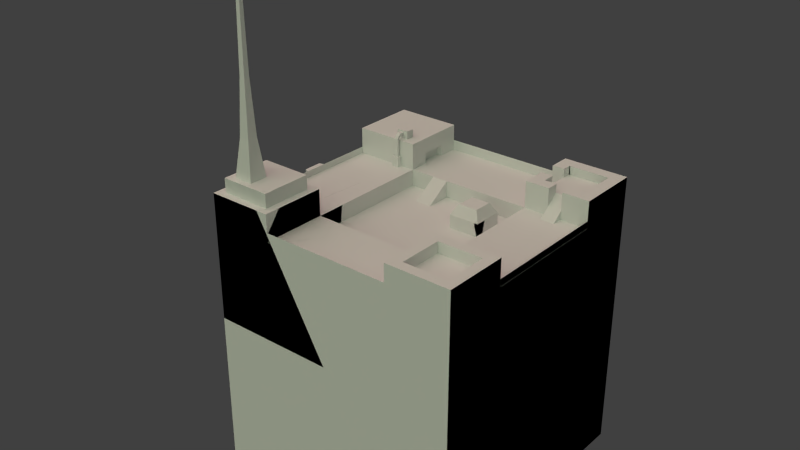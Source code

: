 # Source: building1.blend  (saved by Blender 2.75.0; exported with 4.5.12 LTS)
import bpy
from mathutils import Matrix  # noqa: F401  (used for matrix-valued properties, if any)

bpy.ops.wm.read_factory_settings(use_empty=True)
scene = bpy.context.scene
scene.name = 'Scene'

# ---- collections
col_collection_12 = bpy.data.collections.new('Collection 12'); scene.collection.children.link(col_collection_12)
col_collection_13 = bpy.data.collections.new('Collection 13'); scene.collection.children.link(col_collection_13)
col_collection_15 = bpy.data.collections.new('Collection 15'); scene.collection.children.link(col_collection_15)

# ---- materials (node trees are filled in below, after node groups)
mat_building = bpy.data.materials.new('Building')
mat_building.alpha_threshold = 0.0
mat_building.use_transparent_shadow = False
mat_building.roughness = 0.5

# ---- material node trees

# ---- world
world_world = bpy.data.worlds.new('World'); scene.world = world_world
world_world.color = (0.05088, 0.05088, 0.05088)
world_world.use_sun_shadow = False
world_world.sun_shadow_jitter_overblur = 0.0
world_world.cycles.sampling_method = 'MANUAL'
world_world.cycles.sample_map_resolution = 256

# ---- lights
light_sun_002 = bpy.data.lights.new('Sun.002', 'SUN')
light_sun_002.color = (1.0, 0.9251, 0.8224)
light_sun_002.transmission_factor = 0.0
light_sun_002.angle = 1.571
light_sun_002.energy = 1.0
light_sun_002.shadow_buffer_clip_start = 0.5
light_sun_002.shadow_soft_size = 1.0
light_sun_002.shadow_cascade_max_distance = 1000.0
light_sun_002.cycles.use_multiple_importance_sampling = False
light_sun_001 = bpy.data.lights.new('Sun.001', 'SUN')
light_sun_001.color = (1.0, 0.6038, 0.6038)
light_sun_001.transmission_factor = 0.0
light_sun_001.angle = 1.571
light_sun_001.energy = 1.0
light_sun_001.shadow_buffer_clip_start = 0.5
light_sun_001.shadow_soft_size = 1.0
light_sun_001.shadow_cascade_max_distance = 1000.0
light_sun_001.cycles.use_multiple_importance_sampling = False
light_sun = bpy.data.lights.new('Sun', 'SUN')
light_sun.color = (0.742, 1.0, 0.6522)
light_sun.transmission_factor = 0.0
light_sun.angle = 1.571
light_sun.energy = 1.0
light_sun.shadow_buffer_clip_start = 0.5
light_sun.shadow_soft_size = 1.0
light_sun.shadow_cascade_max_distance = 1000.0
light_sun.cycles.use_multiple_importance_sampling = False

# ---- meshes
me_cube = bpy.data.meshes.new('Cube')
me_cube.from_pydata([(-48.0, -48.0, 4.029), (-48.0, -48.0, 100.0), (-48.0, 48.0, 4.029), (-48.0, 48.0, 100.0), (48.0, -48.0, 4.029), (48.0, -48.0, 100.0), (48.0, 48.0, 4.029), (48.0, 48.0, 100.0), (-48.0, 0.0, 100.0), (0.0, 48.0, 100.0), (48.0, 0.0, 100.0), (0.0, -48.0, 100.0), (-48.0, 24.0, 100.0), (24.0, 48.0, 100.0), (48.0, -24.0, 100.0), (-24.0, -48.0, 100.0), (-48.0, -24.0, 100.0), (-24.0, 48.0, 100.0), (48.0, 24.0, 100.0), (24.0, -48.0, 100.0), (-24.0, 0.0, 100.0), (24.0, 0.0, 100.0), (0.0, -24.0, 100.0), (0.0, 24.0, 100.0), (24.0, 24.0, 100.0), (24.0, -24.0, 100.0), (-24.0, -24.0, 100.0), (-24.0, 24.0, 100.0), (-48.0, 24.0, 109.8), (-48.0, 48.0, 109.8), (24.0, 48.0, 109.8), (48.0, 48.0, 109.8), (48.0, -24.0, 109.8), (48.0, -48.0, 109.8), (-24.0, -48.0, 109.8), (-48.0, -48.0, 109.8), (-48.0, -24.0, 109.8), (-24.0, 48.0, 109.8), (48.0, 24.0, 109.8), (24.0, -48.0, 109.8), (24.0, 24.0, 109.8), (24.0, -24.0, 109.8), (-24.0, -24.0, 109.8), (-24.0, 24.0, 109.8), (24.0, 0.0, 93.82), (0.0, 0.0, 93.82), (0.0, 24.0, 93.82), (-24.0, 0.0, 93.82), (0.0, -24.0, 93.82), (24.0, 24.0, 93.82), (24.0, -24.0, 93.82), (-24.0, -24.0, 93.82), (-24.0, 24.0, 93.82), (-48.0, -48.0, 52.03), (-48.0, 48.0, 52.03), (-48.0, 15.47, 30.32), (-48.0, 15.47, 4.029), (-48.0, -22.21, 4.029), (-48.0, -22.21, 30.32), (-67.95, -22.21, 30.32), (-67.95, 15.47, 30.32), (-67.95, 15.47, 4.029), (-67.95, -22.21, 4.029), (-67.95, -22.21, 30.32), (-67.95, 15.47, 30.32), (-67.95, 15.47, 4.029), (-67.95, -22.21, 4.029), (-67.27, -14.25, 25.78), (-67.27, 7.51, 25.78), (-67.84, 7.474, 4.029), (-67.84, -14.22, 4.029), (-52.43, -14.25, 25.39), (-52.43, 7.51, 25.39), (-53.0, 7.474, 3.639), (-53.0, -14.22, 3.639), (-48.0, 19.73, 65.18), (-48.0, 8.899, 30.32), (-48.0, -23.11, 65.18), (-48.0, 8.899, 100.0), (-48.0, 8.899, 65.18), (-48.0, -2.593, 100.0), (-48.0, -2.593, 30.32), (-48.0, -2.593, 65.18), (-48.0, -14.65, 100.0), (-48.0, -14.65, 30.32), (-48.0, -14.65, 65.18), (-53.57, -0.2813, 30.32), (-53.57, 6.587, 30.32), (-53.57, 6.587, 65.18), (-53.57, 6.587, 100.0), (-53.57, -0.2813, 65.18), (-53.57, -0.2813, 100.0), (-54.4, -11.87, 30.32), (-54.4, -5.378, 30.32), (-54.4, -11.87, 65.18), (-54.4, -5.378, 65.18), (-54.4, -5.378, 100.0), (-54.4, -11.87, 100.0), (17.7, 6.296, 93.82), (6.296, 6.296, 93.82), (6.296, 17.7, 93.82), (17.7, 17.7, 93.82), (17.7, 6.296, 98.66), (6.296, 6.296, 98.66), (6.296, 17.7, 98.66), (17.7, 17.7, 98.66), (15.51, 8.49, 102.3), (8.49, 8.49, 102.3), (8.49, 15.51, 102.3), (15.51, 15.51, 102.3), (28.46, 43.54, 109.8), (43.54, 43.54, 109.8), (43.54, 28.46, 109.8), (28.46, 28.46, 109.8), (28.46, 43.54, 106.6), (43.54, 43.54, 106.6), (43.54, 28.46, 106.6), (28.46, 28.46, 106.6), (44.15, -27.85, 109.8), (44.15, -44.15, 109.8), (27.85, -44.15, 109.8), (27.85, -27.85, 109.8), (44.15, -27.85, 105.8), (44.15, -44.15, 105.8), (27.85, -44.15, 105.8), (27.85, -27.85, 105.8), (-26.76, -45.24, 109.8), (-45.24, -45.24, 109.8), (-45.24, -26.76, 109.8), (-26.76, -26.76, 109.8), (-26.76, -45.24, 114.9), (-45.24, -45.24, 114.9), (-45.24, -26.76, 114.9), (-26.76, -26.76, 114.9), (-35.58, -42.99, 114.9), (-42.48, -42.99, 114.9), (-42.48, -36.08, 114.9), (-35.58, -36.08, 114.9), (-37.15, -41.41, 128.8), (-40.91, -41.41, 128.8), (-40.91, -37.65, 128.8), (-37.15, -37.65, 128.8), (-38.01, -40.55, 149.3), (-40.05, -40.55, 149.3), (-40.05, -38.51, 149.3), (-38.01, -38.51, 149.3), (-38.4, -40.16, 180.0), (-39.66, -40.16, 180.0), (-39.66, -38.91, 180.0), (-38.4, -38.91, 180.0), (0.0, 48.0, 103.8), (24.0, 48.0, 103.8), (-24.0, 48.0, 103.8), (-48.0, 24.0, 102.4), (-48.0, -24.0, 102.4), (-48.0, 8.899, 102.4), (-48.0, -2.593, 102.4), (-48.0, -14.65, 102.4), (0.0, -48.0, 103.3), (-24.0, -48.0, 103.3), (24.0, -48.0, 103.3), (48.0, 0.0, 102.7), (48.0, -24.0, 102.7), (48.0, 24.0, 102.7), (0.0, 48.01, 100.0), (0.0, 48.01, 103.8), (24.0, 48.01, 103.8), (24.0, 48.01, 100.0), (-24.0, 48.01, 100.0), (-24.0, 48.01, 103.8), (48.01, 0.0, 100.0), (48.01, 0.0, 102.7), (48.01, -24.0, 102.7), (48.01, -24.0, 100.0), (48.01, 24.0, 100.0), (48.01, 24.0, 102.7), (0.0, -48.01, 100.0), (0.0, -48.01, 103.3), (-24.0, -48.01, 103.3), (-24.0, -48.01, 100.0), (24.0, -48.01, 100.0), (24.0, -48.01, 103.3), (-47.99, 24.0, 100.0), (-47.99, 24.0, 102.4), (-47.99, 8.899, 102.4), (-47.99, 8.899, 100.0), (-47.99, -2.593, 102.4), (-47.99, -2.593, 100.0), (-47.99, -14.65, 102.4), (-47.99, -14.65, 100.0), (-47.99, -24.0, 102.4), (-47.99, -24.0, 100.0), (-24.0, 40.67, 100.0), (-24.0, 31.33, 100.0), (-24.0, 40.67, 104.1), (-24.0, 31.33, 104.1), (-26.04, 40.67, 100.0), (-26.04, 31.33, 100.0), (-26.04, 40.67, 104.1), (-26.04, 31.33, 104.1), (-14.64, 24.0, 100.0), (-14.64, 24.0, 93.82), (-8.641, 24.0, 100.0), (-8.641, 24.0, 93.82), (-8.641, 24.0, 100.0), (-14.64, 24.0, 100.0), (-8.641, 24.0, 93.82), (-14.64, 24.0, 93.82), (-8.641, 14.46, 93.82), (-14.64, 14.46, 93.82), (-29.34, 24.0, 100.0), (-31.97, 24.0, 100.0), (-29.34, 24.0, 103.8), (-31.97, 24.0, 103.8), (-29.34, 22.24, 100.0), (-31.97, 22.24, 100.0), (-29.34, 22.24, 103.8), (-31.97, 22.24, 103.8), (-29.98, 23.57, 103.8), (-31.32, 23.57, 103.8), (-29.98, 22.67, 103.8), (-31.32, 22.67, 103.8), (-29.98, 23.57, 110.5), (-31.32, 23.57, 110.5), (-29.98, 22.67, 110.5), (-31.32, 22.67, 110.5), (-29.98, 23.92, 111.0), (-31.32, 23.92, 111.0), (-29.98, 23.21, 111.5), (-31.32, 23.21, 111.5), (-29.98, 24.65, 111.4), (-31.32, 24.65, 111.4), (-29.98, 24.39, 112.3), (-31.32, 24.39, 112.3), (-29.98, 26.12, 111.3), (-31.32, 26.12, 111.3), (-29.98, 26.18, 112.2), (-31.32, 26.18, 112.2), (-28.41, 26.12, 109.8), (-32.89, 26.12, 109.8), (-28.41, 26.18, 112.8), (-32.89, 26.18, 112.8), (-28.41, 29.37, 109.7), (-32.89, 29.37, 109.7), (-28.41, 29.43, 112.7), (-32.89, 29.43, 112.7), (24.0, 40.06, 109.8), (24.0, 33.07, 109.8), (28.46, 40.15, 109.8), (28.46, 33.1, 109.8), (24.0, 40.06, 100.0), (24.0, 33.07, 100.0), (28.46, 40.15, 106.6), (28.46, 33.1, 106.6), (23.98, 33.09, 103.0), (23.98, 40.08, 103.0), (24.0, -48.01, 101.8), (20.34, 40.03, 100.0), (20.34, 33.08, 100.0), (38.01, 24.0, 100.0), (32.89, 24.0, 100.0), (37.96, 28.46, 109.8), (32.95, 28.46, 109.8), (38.01, 24.0, 109.8), (32.89, 24.0, 109.8), (37.96, 28.46, 106.6), (32.95, 28.46, 106.6), (32.83, 20.04, 100.0), (38.05, 19.92, 100.0), (38.01, 23.99, 103.2), (32.89, 23.99, 103.1)], [], [(3, 54, 55, 75, 12), (3, 17, 9, 13, 7, 6, 2, 54), (7, 18, 10, 14, 5, 4, 6), (5, 19, 11, 15, 1, 53, 0, 4), (12, 27, 210, 211), (26, 20, 8, 16), (24, 23, 46, 49), (24, 251, 258, 257, 250, 13, 9, 23), (20, 26, 51, 47), (13, 250, 246, 30), (19, 25, 22, 11), (15, 26, 42, 34), (14, 10, 21, 25), (19, 5, 33, 39), (11, 22, 26, 15), (21, 24, 49, 44), (20, 27, 12, 8), (200, 27, 52, 201), (23, 9, 17, 27, 200, 202), (43, 37, 29, 28), (32, 41, 121, 118), (35, 34, 126, 127), (5, 14, 32, 33), (14, 25, 41, 32), (3, 12, 28, 29), (25, 19, 39, 41), (16, 1, 35, 36), (17, 37, 194, 192), (1, 15, 34, 35), (17, 3, 29, 37), (26, 16, 36, 42), (24, 260, 264, 40), (18, 7, 31, 38), (7, 13, 30, 31), (50, 44, 45, 48), (44, 49, 101, 98), (48, 45, 47, 51), (45, 46, 203, 201, 52, 47), (26, 22, 48, 51), (25, 21, 44, 50), (27, 20, 47, 52), (22, 25, 50, 48), (58, 57, 0, 53), (54, 2, 56, 55), (55, 56, 61, 60), (61, 62, 66, 65), (87, 86, 90, 88), (57, 58, 59, 62), (66, 63, 67, 70), (59, 60, 64, 63), (62, 59, 63, 66), (60, 61, 65, 64), (69, 70, 74, 73), (64, 65, 69, 68), (65, 66, 70, 69), (63, 64, 68, 67), (72, 73, 74, 71), (67, 68, 72, 71), (70, 67, 71, 74), (68, 69, 73, 72), (53, 1, 16, 77, 58), (85, 77, 16, 83), (75, 79, 78, 12), (55, 76, 79, 75), (84, 58, 77, 85), (81, 82, 90, 86), (78, 79, 88, 89), (83, 80, 96, 97), (85, 83, 97, 94), (88, 90, 91, 89), (79, 76, 87, 88), (82, 80, 91, 90), (80, 78, 89, 91), (93, 92, 94, 95), (95, 94, 97, 96), (82, 81, 93, 95), (59, 58, 55, 60), (84, 85, 94, 92), (80, 82, 95, 96), (98, 101, 105, 102), (46, 45, 99, 100), (49, 46, 100, 101), (45, 44, 98, 99), (105, 104, 108, 109), (100, 99, 103, 104), (101, 100, 104, 105), (99, 98, 102, 103), (106, 109, 108, 107), (103, 102, 106, 107), (102, 105, 109, 106), (104, 103, 107, 108), (265, 261, 112, 116), (31, 30, 110, 111), (38, 31, 111, 112), (111, 110, 114, 115), (249, 113, 117, 253), (112, 111, 115, 116), (118, 121, 125, 122), (33, 32, 118, 119), (41, 39, 120, 121), (39, 33, 119, 120), (123, 122, 125, 124), (119, 118, 122, 123), (121, 120, 124, 125), (120, 119, 123, 124), (129, 128, 132, 133), (42, 36, 128, 129), (36, 35, 127, 128), (34, 42, 129, 126), (133, 132, 136, 137), (127, 126, 130, 131), (126, 129, 133, 130), (128, 127, 131, 132), (134, 137, 141, 138), (131, 130, 134, 135), (130, 133, 137, 134), (132, 131, 135, 136), (141, 140, 144, 145), (136, 135, 139, 140), (137, 136, 140, 141), (135, 134, 138, 139), (143, 142, 146, 147), (139, 138, 142, 143), (138, 141, 145, 142), (140, 139, 143, 144), (146, 149, 148, 147), (142, 145, 149, 146), (144, 143, 147, 148), (145, 144, 148, 149), (9, 13, 151, 150), (17, 9, 150, 152), (12, 78, 155, 153), (78, 80, 156, 155), (80, 83, 157, 156), (83, 16, 154, 157), (11, 15, 159, 158), (19, 11, 158, 160), (10, 14, 162, 161), (18, 10, 161, 163), (164, 165, 166, 167), (168, 169, 165, 164), (151, 13, 167, 166), (9, 17, 168, 164), (150, 151, 166, 165), (17, 152, 169, 168), (152, 150, 165, 169), (13, 9, 164, 167), (170, 171, 172, 173), (174, 175, 171, 170), (18, 163, 175, 174), (14, 10, 170, 173), (163, 161, 171, 175), (10, 18, 174, 170), (162, 14, 173, 172), (161, 162, 172, 171), (176, 177, 178, 179), (180, 256, 181, 177, 176), (159, 15, 179, 178), (158, 159, 178, 177), (15, 11, 176, 179), (19, 160, 181, 256, 180), (11, 19, 180, 176), (160, 158, 177, 181), (182, 183, 184, 185), (185, 184, 186, 187), (187, 186, 188, 189), (189, 188, 190, 191), (16, 83, 189, 191), (155, 156, 186, 184), (156, 157, 188, 186), (80, 78, 185, 187), (157, 154, 190, 188), (12, 153, 183, 182), (153, 155, 184, 183), (154, 16, 191, 190), (83, 80, 187, 189), (78, 12, 182, 185), (192, 194, 198, 196), (27, 17, 192, 193), (37, 43, 195, 194), (43, 27, 193, 195), (197, 196, 198, 199), (194, 195, 199, 198), (195, 193, 197, 199), (193, 192, 196, 197), (203, 202, 204, 206), (23, 202, 203, 46), (201, 203, 206, 207), (200, 201, 207, 205), (202, 200, 205, 204), (209, 208, 204, 205), (206, 204, 208), (205, 207, 209), (212, 213, 219, 218), (43, 28, 213, 212), (28, 12, 211, 213), (27, 43, 212, 210), (215, 214, 216, 217), (210, 212, 216, 214), (211, 210, 214, 215), (213, 211, 215, 217), (220, 218, 222, 224), (213, 217, 221, 219), (216, 212, 218, 220), (217, 216, 220, 221), (223, 225, 229, 227), (221, 220, 224, 225), (219, 221, 225, 223), (218, 219, 223, 222), (227, 229, 233, 231), (222, 223, 227, 226), (224, 222, 226, 228), (225, 224, 228, 229), (232, 230, 234, 236), (226, 227, 231, 230), (228, 226, 230, 232), (229, 228, 232, 233), (235, 237, 241, 239), (233, 232, 236, 237), (231, 233, 237, 235), (230, 231, 235, 234), (238, 239, 243, 242), (234, 235, 239, 238), (236, 234, 238, 240), (237, 236, 240, 241), (242, 243, 245, 244), (240, 238, 242, 244), (241, 240, 244, 245), (239, 241, 245, 243), (110, 248, 252, 114), (116, 115, 114, 252, 253, 117, 266, 265), (251, 24, 40, 247), (30, 246, 248, 110), (247, 40, 113, 249), (258, 254, 255, 257), (254, 253, 252, 255), (252, 248, 246, 255), (253, 254, 247, 249), (258, 251, 254), (257, 255, 250), (261, 263, 38, 112), (40, 264, 262, 113), (113, 262, 266, 117), (263, 259, 18, 38), (267, 268, 269, 270), (10, 18, 259, 268, 267, 260, 24, 21), (270, 269, 265, 266), (266, 262, 264, 270), (263, 261, 265, 269), (267, 270, 260), (268, 259, 269), (60, 68, 72, 55), (62, 70, 74, 57), (69, 61, 56, 73), (57, 74, 73, 56), (6, 4, 0, 2)])
_uv = me_cube.uv_layers.new(name='UVMap')
_uv.uv.foreach_set('vector', [2.745e-08, 0.3506, 2.745e-08, 0.1753, 0.117, 0.09602, 0.1017, 0.2233, 0.08635, 0.3506, 0.6904, 0.7371, 0.6041, 0.7372, 0.5179, 0.7373, 0.4317, 0.7374, 0.3454, 0.7374, 0.3454, 0.3869, 0.6904, 0.3866, 0.6904, 0.5618, 0.3454, 0.7368, 0.2591, 0.7368, 0.1727, 0.7368, 0.08635, 0.7368, 1.373e-08, 0.7368, 0.0, 0.3863, 0.3454, 0.3863, 0.3454, 0.03573, 0.4317, 0.03583, 0.518, 0.03593, 0.6043, 0.03602, 0.6906, 0.03612, 0.6906, 0.2113, 0.6906, 0.3866, 0.3454, 0.3862, 0.3454, 0.388, 0.3454, 0.3863, 0.3454, 0.3867, 0.3454, 0.3869, 0.7769, 0.1753, 0.7769, 0.2629, 0.6906, 0.2629, 0.6906, 0.1753, 0.9062, 0.3821, 0.9062, 0.2945, 0.9286, 0.2945, 0.9286, 0.3821, 0.7767, 0.5619, 0.7441, 0.5619, 0.7441, 0.5485, 0.7191, 0.5485, 0.719, 0.5619, 0.6904, 0.5619, 0.6904, 0.4742, 0.7767, 0.4742, 0.968, 0.08765, 0.968, 4.876e-08, 0.9903, 0.0, 0.9903, 0.08765, 0.8487, 0.3506, 0.8773, 0.3506, 0.8773, 0.3863, 0.8487, 0.3863, 0.7769, 0.1753, 0.6906, 0.1753, 0.6906, 0.08765, 0.7769, 0.08765, 0.5778, 0.8526, 0.5778, 0.9403, 0.5426, 0.9403, 0.5426, 0.8526, 0.9494, 0.6495, 0.8631, 0.6495, 0.8631, 0.5619, 0.9494, 0.5619, 0.4317, 0.03583, 0.3454, 0.03573, 0.3454, 0.0, 0.4317, 9.844e-05, 0.7769, 0.08765, 0.6906, 0.08765, 0.6906, 3.135e-07, 0.7769, 0.0, 0.8487, 0.2629, 0.8487, 0.1753, 0.871, 0.1753, 0.871, 0.2629, 0.7769, 0.2629, 0.7769, 0.3506, 0.6906, 0.3506, 0.6906, 0.2629, 0.4192, 0.9034, 0.4192, 0.8693, 0.4416, 0.8692, 0.4416, 0.9034, 0.7767, 0.4742, 0.6904, 0.4742, 0.6904, 0.3866, 0.7767, 0.3866, 0.7767, 0.4207, 0.7767, 0.4427, 0.1727, 0.7726, 0.259, 0.7726, 0.259, 0.8602, 0.1727, 0.8602, 0.1727, 0.7726, 0.1727, 0.8602, 0.1588, 0.8462, 0.1588, 0.7867, 0.08635, 0.7726, 0.08635, 0.8602, 0.07643, 0.8502, 0.07644, 0.7826, 1.373e-08, 0.7368, 0.08635, 0.7368, 0.08635, 0.7726, 2.745e-08, 0.7726, 0.03521, 0.8603, 0.03521, 0.9478, 2.745e-08, 0.9478, 0.0, 0.8602, 2.745e-08, 0.3506, 0.08635, 0.3506, 0.08635, 0.3863, 4.118e-08, 0.3863, 0.9062, 0.2629, 0.9062, 0.3506, 0.871, 0.3506, 0.871, 0.2629, 0.2591, 0.3506, 0.3454, 0.3506, 0.3454, 0.3863, 0.2591, 0.3863, 0.6209, 0.8407, 0.6561, 0.8407, 0.6355, 0.8675, 0.6209, 0.8675, 0.6906, 0.03612, 0.6043, 0.03602, 0.6043, 0.0002953, 0.6906, 0.0003937, 0.6041, 0.7372, 0.6904, 0.7371, 0.6904, 0.7728, 0.6041, 0.7729, 0.07041, 0.8603, 0.07041, 0.9478, 0.03521, 0.9478, 0.03521, 0.8602, 0.7551, 0.3864, 0.7232, 0.3863, 0.7232, 0.3506, 0.7551, 0.3506, 0.2591, 0.7368, 0.3454, 0.7368, 0.3454, 0.7726, 0.2591, 0.7726, 0.3454, 0.7374, 0.4317, 0.7374, 0.4317, 0.7731, 0.3454, 0.7732, 0.8631, 0.8248, 0.7767, 0.8248, 0.7767, 0.7372, 0.8631, 0.7372, 0.7767, 0.8248, 0.6904, 0.8248, 0.7131, 0.8018, 0.7541, 0.8018, 0.8631, 0.7372, 0.7767, 0.7372, 0.7767, 0.6495, 0.8631, 0.6495, 0.7767, 0.7372, 0.6904, 0.7372, 0.6904, 0.7056, 0.6904, 0.6837, 0.6904, 0.6495, 0.7767, 0.6495, 0.968, 0.3504, 0.968, 0.2628, 0.9903, 0.2629, 0.9903, 0.3504, 0.8487, 0.3506, 0.8487, 0.2629, 0.871, 0.2629, 0.871, 0.3506, 0.968, 0.1753, 0.968, 0.08765, 0.9903, 0.08765, 0.9903, 0.1753, 0.968, 0.2628, 0.968, 0.1753, 0.9903, 0.1753, 0.9903, 0.2629, 0.2526, 0.09602, 0.2526, 3.152e-07, 0.3454, 4.267e-07, 0.3454, 0.1753, 2.745e-08, 0.1753, 0.0, 0.0, 0.117, 1.445e-07, 0.117, 0.09602, 0.4709, 0.8693, 0.4709, 0.7732, 0.5426, 0.7732, 0.5426, 0.8692, 0.0, 0.0, 0.0, 0.0, 0.0, 0.0, 0.0, 0.0, 0.8631, 0.6495, 0.8878, 0.6495, 0.8878, 0.7768, 0.8631, 0.7768, 0.3992, 0.8692, 0.3992, 0.7732, 0.4709, 0.7733, 0.4709, 0.8692, 0.8715, 0.1376, 0.7769, 0.1376, 0.7932, 0.1085, 0.8715, 0.1084, 0.0, 0.0, 0.0, 0.0, 0.0, 0.0, 0.0, 0.0, 0.0, 0.0, 0.0, 0.0, 0.0, 0.0, 0.0, 0.0, 0.0, 0.0, 0.0, 0.0, 0.0, 0.0, 0.0, 0.0, 0.3988, 0.8024, 0.3988, 0.8816, 0.3454, 0.8816, 0.3454, 0.8024, 0.7769, 1.254e-07, 0.8715, 0.0, 0.8715, 0.02919, 0.7932, 0.02907, 0.3992, 0.7732, 0.3992, 0.9108, 0.3988, 0.8816, 0.3988, 0.8024, 0.7769, 0.1376, 0.7769, 1.254e-07, 0.7932, 0.02907, 0.7932, 0.1085, 0.6209, 0.8526, 0.5426, 0.8525, 0.5426, 0.7733, 0.6209, 0.7732, 0.6904, 0.9043, 0.6904, 0.8248, 0.7438, 0.8249, 0.7438, 0.9043, 0.8505, 0.8248, 0.8505, 0.9043, 0.7972, 0.9043, 0.7972, 0.8249, 0.7438, 0.9042, 0.7438, 0.8248, 0.7972, 0.8249, 0.7972, 0.9043, 0.3454, 0.1753, 0.3454, 0.3506, 0.2591, 0.3506, 0.2558, 0.2233, 0.2526, 0.09602, 0.2254, 0.2233, 0.2558, 0.2233, 0.2591, 0.3506, 0.2254, 0.3506, 0.1017, 0.2233, 0.1407, 0.2233, 0.1407, 0.3506, 0.08635, 0.3506, 0.117, 0.09602, 0.1407, 0.09602, 0.1407, 0.2233, 0.1017, 0.2233, 0.2254, 0.09602, 0.2526, 0.09602, 0.2558, 0.2233, 0.2254, 0.2233, 0.9812, 0.6495, 0.9812, 0.7767, 0.9609, 0.777, 0.9609, 0.6497, 0.9699, 0.3867, 0.9699, 0.514, 0.9494, 0.5138, 0.9494, 0.3866, 0.2821, 0.8602, 0.2821, 0.9043, 0.259, 0.8941, 0.259, 0.8704, 0.9112, 0.7767, 0.9112, 0.904, 0.8878, 0.9042, 0.8878, 0.777, 0.8631, 0.7768, 0.8878, 0.7768, 0.8878, 0.9041, 0.8631, 0.9041, 0.9699, 0.514, 0.9699, 0.6412, 0.9494, 0.6411, 0.9494, 0.5138, 0.9812, 0.7767, 0.9812, 0.904, 0.9609, 0.9042, 0.9609, 0.777, 0.4192, 0.8692, 0.4192, 0.9112, 0.3992, 0.9028, 0.3992, 0.8777, 0.895, 0.0, 0.9183, 4.179e-08, 0.9183, 0.1273, 0.895, 0.1273, 0.895, 0.1273, 0.9183, 0.1273, 0.9183, 0.2546, 0.895, 0.2546, 0.895, 0.1274, 0.895, 0.2547, 0.8715, 0.2545, 0.8715, 0.1273, 0.8487, 0.3129, 0.7769, 0.3129, 0.7769, 0.1753, 0.8487, 0.1753, 0.9112, 0.6495, 0.9112, 0.7767, 0.8878, 0.777, 0.8878, 0.6498, 0.895, 0.0001816, 0.895, 0.1274, 0.8715, 0.1273, 0.8715, 0.0, 0.1012, 0.8602, 0.1012, 0.9019, 0.08382, 0.9019, 0.08382, 0.8602, 0.6904, 0.7372, 0.7767, 0.7372, 0.7541, 0.7602, 0.7131, 0.7602, 0.6904, 0.8248, 0.6904, 0.7372, 0.7131, 0.7602, 0.7131, 0.8018, 0.7767, 0.7372, 0.7767, 0.8248, 0.7541, 0.8018, 0.7541, 0.7602, 0.1186, 0.9019, 0.1186, 0.8603, 0.132, 0.8679, 0.132, 0.8935, 0.1628, 0.8602, 0.1628, 0.9019, 0.1454, 0.9019, 0.1454, 0.8602, 0.1012, 0.9018, 0.1012, 0.8602, 0.1186, 0.8603, 0.1186, 0.9019, 0.687, 0.8407, 0.687, 0.8823, 0.6696, 0.8823, 0.6696, 0.8407, 0.4416, 0.8692, 0.4668, 0.8692, 0.4668, 0.8949, 0.4416, 0.8949, 0.6696, 0.8407, 0.6696, 0.8823, 0.6561, 0.8741, 0.6561, 0.8484, 0.08382, 0.8602, 0.08382, 0.9019, 0.07041, 0.8939, 0.07041, 0.8682, 0.1454, 0.8602, 0.1454, 0.9019, 0.132, 0.8939, 0.132, 0.8682, 0.5088, 0.9147, 0.4971, 0.9146, 0.4971, 0.8943, 0.5088, 0.8943, 0.259, 0.8602, 0.259, 0.7726, 0.2751, 0.7889, 0.2751, 0.844, 0.3454, 0.8602, 0.259, 0.8602, 0.2751, 0.844, 0.3294, 0.844, 0.4825, 0.8693, 0.4825, 0.9243, 0.4709, 0.9243, 0.4709, 0.8693, 0.8355, 0.3849, 0.8355, 0.368, 0.8471, 0.368, 0.8471, 0.3849, 0.8355, 0.368, 0.8355, 0.3129, 0.8471, 0.3129, 0.8471, 0.368, 0.2967, 0.9197, 0.2967, 0.8603, 0.3112, 0.8602, 0.3112, 0.9197, 0.08635, 0.7726, 0.1727, 0.7726, 0.1588, 0.7867, 0.1002, 0.7867, 0.1727, 0.8602, 0.08635, 0.8602, 0.1002, 0.8462, 0.1588, 0.8462, 0.08635, 0.8602, 0.08635, 0.7726, 0.1002, 0.7867, 0.1002, 0.8462, 0.7769, 0.3129, 0.8355, 0.3129, 0.8355, 0.3724, 0.7769, 0.3724, 0.1707, 0.9197, 0.1707, 0.8602, 0.1853, 0.8602, 0.1853, 0.9197, 0.2821, 0.9197, 0.2821, 0.8602, 0.2967, 0.8602, 0.2967, 0.9197, 0.3258, 0.8603, 0.3258, 0.9197, 0.3112, 0.9197, 0.3112, 0.8602, 0.2038, 0.8603, 0.2038, 0.9277, 0.1853, 0.9277, 0.1853, 0.8602, 0.0, 0.8602, 2.882e-07, 0.7726, 0.009913, 0.7826, 0.009913, 0.8502, 2.882e-07, 0.7726, 0.08635, 0.7726, 0.07644, 0.7826, 0.009913, 0.7826, 0.08635, 0.8602, 0.0, 0.8602, 0.009913, 0.8502, 0.07643, 0.8502, 0.6209, 0.8407, 0.6209, 0.7732, 0.6544, 0.7833, 0.6544, 0.8085, 0.2038, 0.9277, 0.2038, 0.8603, 0.2222, 0.8602, 0.2222, 0.9277, 0.2406, 0.8602, 0.2406, 0.9278, 0.2222, 0.9278, 0.2222, 0.8602, 0.2406, 0.9278, 0.2406, 0.8602, 0.259, 0.8602, 0.259, 0.9278, 0.9361, 0.8874, 0.9112, 0.8874, 0.9169, 0.8366, 0.9304, 0.8366, 0.6874, 0.7732, 0.6874, 0.8407, 0.6793, 0.8085, 0.6793, 0.7833, 0.6874, 0.8407, 0.6209, 0.8407, 0.6544, 0.8085, 0.6793, 0.8085, 0.6209, 0.7732, 0.6874, 0.7732, 0.6793, 0.7833, 0.6544, 0.7833, 0.9491, 0.05077, 0.9626, 0.05077, 0.9596, 0.1257, 0.9522, 0.1257, 0.9432, 0.2379, 0.9183, 0.2379, 0.924, 0.1871, 0.9375, 0.1871, 0.9432, 0.0, 0.968, 2.786e-08, 0.9626, 0.05077, 0.9491, 0.05077, 0.9609, 0.8875, 0.9361, 0.8875, 0.9419, 0.8366, 0.9554, 0.8366, 0.9523, 0.7618, 0.945, 0.7618, 0.9463, 0.6495, 0.9508, 0.6495, 0.9554, 0.8366, 0.9419, 0.8366, 0.945, 0.7618, 0.9523, 0.7618, 0.9304, 0.8366, 0.9169, 0.8366, 0.92, 0.7618, 0.9273, 0.7618, 0.9375, 0.1871, 0.924, 0.1871, 0.9271, 0.1123, 0.9344, 0.1123, 0.8666, 0.1457, 0.8712, 0.1457, 0.8712, 0.1502, 0.8666, 0.1502, 0.9273, 0.7618, 0.92, 0.7618, 0.9214, 0.6495, 0.9259, 0.6495, 0.9344, 0.1123, 0.9271, 0.1123, 0.9285, 5.573e-08, 0.933, 0.0, 0.9522, 0.1257, 0.9596, 0.1257, 0.9581, 0.2379, 0.9536, 0.2379, 0.9699, 0.4742, 0.9699, 0.3866, 0.9834, 0.3866, 0.9834, 0.4742, 0.9699, 0.5618, 0.9699, 0.4742, 0.9834, 0.4742, 0.9834, 0.5617, 0.08635, 0.3506, 0.1407, 0.3506, 0.1407, 0.3593, 0.08635, 0.3593, 0.1407, 0.3506, 0.182, 0.3506, 0.182, 0.3593, 0.1407, 0.3593, 0.182, 0.3506, 0.2254, 0.3506, 0.2254, 0.3593, 0.182, 0.3593, 0.2254, 0.3506, 0.2591, 0.3506, 0.2591, 0.3593, 0.2254, 0.3593, 0.9812, 0.9122, 0.9812, 0.8246, 0.9932, 0.8246, 0.9932, 0.9122, 0.9812, 0.9997, 0.9812, 0.9122, 0.9932, 0.9122, 0.9932, 0.9997, 0.993, 0.4742, 0.993, 0.5619, 0.9834, 0.5619, 0.9834, 0.4742, 0.993, 0.3866, 0.993, 0.4742, 0.9834, 0.4742, 0.9834, 0.3866, 0.9948, 0.7371, 0.9812, 0.7371, 0.9812, 0.6495, 0.9948, 0.6495, 0.9948, 0.8246, 0.9812, 0.8246, 0.9812, 0.7371, 0.9948, 0.7371, 0.6874, 0.7732, 0.6874, 0.7869, 0.6874, 0.7869, 0.6874, 0.7732, 0.6901, 0.8608, 0.6901, 0.7732, 0.6901, 0.7732, 0.6901, 0.8608, 0.6904, 0.8608, 0.6904, 0.9485, 0.6904, 0.9485, 0.6904, 0.8608, 0.6874, 0.7869, 0.6874, 0.7732, 0.6875, 0.7732, 0.6875, 0.7869, 0.6904, 0.7732, 0.6904, 0.8608, 0.6904, 0.8608, 0.6904, 0.7732, 0.6901, 0.9485, 0.6901, 0.8608, 0.6901, 0.8608, 0.6901, 0.9485, 1.0, 0.08765, 0.9903, 0.08765, 0.9903, 2.786e-08, 1.0, 0.0, 1.0, 0.1753, 0.9903, 0.1753, 0.9903, 0.08765, 1.0, 0.08765, 0.6876, 0.7732, 0.6876, 0.783, 0.6875, 0.783, 0.6875, 0.7732, 0.6902, 0.9484, 0.6902, 0.8608, 0.6903, 0.8608, 0.6903, 0.9484, 0.6903, 0.9485, 0.6903, 0.8608, 0.6903, 0.8608, 0.6903, 0.9485, 0.6902, 0.8608, 0.6902, 0.7732, 0.6903, 0.7732, 0.6903, 0.8608, 0.6876, 0.7732, 0.6876, 0.783, 0.6876, 0.783, 0.6876, 0.7732, 0.6903, 0.8608, 0.6903, 0.7732, 0.6903, 0.7732, 0.6903, 0.8608, 0.8625, 0.9124, 0.8505, 0.9124, 0.8505, 0.8248, 0.8625, 0.8248, 0.8625, 1.0, 0.8561, 1.0, 0.8505, 1.0, 0.8505, 0.9124, 0.8625, 0.9124, 0.6875, 0.7732, 0.6875, 0.7853, 0.6875, 0.7853, 0.6875, 0.7732, 0.6902, 0.8608, 0.6902, 0.9485, 0.6901, 0.9485, 0.6901, 0.8608, 0.6903, 0.9485, 0.6903, 0.8608, 0.6904, 0.8608, 0.6904, 0.9485, 0.6875, 0.7853, 0.6875, 0.7732, 0.6875, 0.7732, 0.6875, 0.7788, 0.6875, 0.7853, 0.6903, 0.8608, 0.6903, 0.7732, 0.6904, 0.7732, 0.6904, 0.8608, 0.6902, 0.7732, 0.6902, 0.8608, 0.6901, 0.8608, 0.6901, 0.7732, 0.9903, 0.1753, 0.999, 0.1753, 0.999, 0.2304, 0.9903, 0.2304, 0.9903, 0.2304, 0.999, 0.2304, 0.999, 0.2724, 0.9903, 0.2724, 0.9903, 0.2724, 0.999, 0.2724, 0.999, 0.3165, 0.9903, 0.3165, 0.9903, 0.3165, 0.999, 0.3165, 0.999, 0.3506, 0.9903, 0.3506, 0.6902, 0.9484, 0.6902, 0.9143, 0.6902, 0.9143, 0.6902, 0.9484, 0.6903, 0.8283, 0.6903, 0.8703, 0.6903, 0.8703, 0.6903, 0.8283, 0.6903, 0.8703, 0.6903, 0.9143, 0.6903, 0.9143, 0.6903, 0.8703, 0.6902, 0.8703, 0.6902, 0.8283, 0.6902, 0.8283, 0.6902, 0.8703, 0.6903, 0.9143, 0.6903, 0.9485, 0.6903, 0.9485, 0.6903, 0.9143, 0.6876, 0.7819, 0.6876, 0.7732, 0.6877, 0.7732, 0.6877, 0.7819, 0.6903, 0.7732, 0.6903, 0.8283, 0.6903, 0.8283, 0.6903, 0.7732, 0.6876, 0.7732, 0.6876, 0.7819, 0.6876, 0.7819, 0.6876, 0.7732, 0.6902, 0.9143, 0.6902, 0.8703, 0.6902, 0.8703, 0.6902, 0.9143, 0.6902, 0.8283, 0.6902, 0.7732, 0.6902, 0.7732, 0.6902, 0.8283, 0.1628, 0.9092, 0.1628, 0.8943, 0.1701, 0.8943, 0.1701, 0.9092, 0.6209, 0.9283, 0.6209, 0.8407, 0.6209, 0.8675, 0.6209, 0.9016, 0.6561, 0.8407, 0.6561, 0.9283, 0.6355, 0.9016, 0.6355, 0.8675, 0.6561, 0.9283, 0.6209, 0.9283, 0.6209, 0.9016, 0.6355, 0.9016, 0.4971, 0.8693, 0.4971, 0.9033, 0.4825, 0.9033, 0.4825, 0.8693, 0.1701, 0.8602, 0.1701, 0.8943, 0.1628, 0.8943, 0.1628, 0.8602, 0.3371, 0.9166, 0.3371, 0.9018, 0.3444, 0.9018, 0.3444, 0.9166, 0.6203, 0.8526, 0.6203, 0.8867, 0.613, 0.8867, 0.613, 0.8526, 0.0, 0.0, 0.0, 0.0, 0.0, 0.0, 0.0, 0.0, 0.9062, 0.2945, 0.9062, 0.263, 0.9286, 0.2629, 0.9286, 0.2945, 0.0, 0.0, 0.0, 0.0, 0.0, 0.0, 0.0, 0.0, 0.0, 0.0, 0.0, 0.0, 0.0, 0.0, 0.0, 0.0, 0.0, 0.0, 0.0, 0.0, 0.0, 0.0, 0.0, 0.0, 0.7767, 0.3856, 0.7551, 0.3856, 0.7551, 0.3506, 0.7767, 0.3506, 0.3258, 0.8726, 0.3446, 0.8602, 0.3446, 0.9018, 0.8443, 0.1376, 0.8666, 0.1376, 0.8666, 0.1724, 0.8773, 0.3847, 0.8773, 0.3751, 0.8788, 0.3774, 0.8788, 0.3823, 0.5778, 0.9403, 0.5778, 0.8527, 0.5995, 0.9112, 0.5995, 0.9207, 0.5778, 0.8527, 0.613, 0.8526, 0.613, 0.9112, 0.5995, 0.9112, 0.613, 0.9402, 0.5778, 0.9403, 0.5995, 0.9207, 0.613, 0.9207, 0.8143, 0.3861, 0.8049, 0.3861, 0.8049, 0.3724, 0.8143, 0.3724, 0.07675, 0.9019, 0.07675, 0.9156, 0.07041, 0.9156, 0.07041, 0.9019, 0.8836, 0.3847, 0.8836, 0.3751, 0.8899, 0.3751, 0.8899, 0.3847, 0.1231, 0.9156, 0.1231, 0.9019, 0.1295, 0.9019, 0.1295, 0.9156, 0.6798, 0.8823, 0.6829, 0.8834, 0.6752, 0.9065, 0.6721, 0.9054, 0.8773, 0.3751, 0.8836, 0.3751, 0.882, 0.3774, 0.8788, 0.3774, 0.8836, 0.3847, 0.8773, 0.3847, 0.8788, 0.3823, 0.882, 0.3823, 0.8836, 0.3751, 0.8836, 0.3847, 0.882, 0.3823, 0.882, 0.3774, 0.5323, 0.8783, 0.5292, 0.8793, 0.5298, 0.875, 0.5329, 0.8761, 0.6878, 0.9107, 0.683, 0.9107, 0.6829, 0.8863, 0.6877, 0.8863, 0.54, 0.9014, 0.537, 0.9024, 0.5292, 0.8793, 0.5323, 0.8783, 0.6179, 0.913, 0.6131, 0.913, 0.613, 0.8886, 0.6178, 0.8886, 0.5329, 0.8761, 0.5298, 0.875, 0.533, 0.871, 0.5349, 0.8737, 0.6178, 0.8886, 0.613, 0.8886, 0.6131, 0.8868, 0.6179, 0.8867, 0.6721, 0.9054, 0.6752, 0.9065, 0.6758, 0.9087, 0.6727, 0.9098, 0.6877, 0.8863, 0.6829, 0.8863, 0.683, 0.8824, 0.6878, 0.8823, 0.6759, 0.9138, 0.6778, 0.9111, 0.6829, 0.9124, 0.6821, 0.9155, 0.8715, 0.1457, 0.8667, 0.1457, 0.8666, 0.1429, 0.8715, 0.1429, 0.6727, 0.9098, 0.6758, 0.9087, 0.6778, 0.9111, 0.6759, 0.9138, 0.7992, 0.3732, 0.804, 0.3732, 0.804, 0.3775, 0.7992, 0.3775, 0.8986, 0.3563, 0.8954, 0.3563, 0.8933, 0.3506, 0.9041, 0.3506, 0.7992, 0.3775, 0.804, 0.3775, 0.804, 0.3841, 0.7992, 0.3841, 0.5349, 0.8737, 0.533, 0.871, 0.5392, 0.8693, 0.54, 0.8724, 0.8715, 0.1429, 0.8666, 0.1429, 0.8667, 0.1376, 0.8715, 0.1376, 0.4533, 0.8949, 0.4533, 0.9112, 0.4416, 0.9112, 0.4416, 0.8949, 0.8986, 0.3612, 0.8986, 0.3563, 0.9041, 0.3506, 0.9041, 0.3669, 0.8954, 0.3612, 0.8986, 0.3612, 0.9041, 0.3669, 0.8933, 0.367, 0.8954, 0.3563, 0.8954, 0.3612, 0.8933, 0.367, 0.8933, 0.3506, 0.9041, 0.367, 0.9041, 0.3833, 0.8933, 0.3833, 0.8933, 0.367, 0.1231, 0.9137, 0.1123, 0.9137, 0.1123, 0.9019, 0.1231, 0.9019, 0.5249, 0.8943, 0.5249, 0.9107, 0.5132, 0.9107, 0.5132, 0.8943, 0.7992, 0.3851, 0.7883, 0.3851, 0.7883, 0.3732, 0.7992, 0.3732, 0.7767, 0.3856, 0.7767, 0.3732, 0.7883, 0.3732, 0.7883, 0.3856, 0.7605, 0.6332, 0.7063, 0.6332, 0.7063, 0.5781, 0.7185, 0.5781, 0.7438, 0.5781, 0.7605, 0.5781, 0.7605, 0.5946, 0.7605, 0.6129, 0.6906, 0.3506, 0.7232, 0.3506, 0.7232, 0.3863, 0.6906, 0.3863, 0.259, 0.7726, 0.2876, 0.7726, 0.2873, 0.7889, 0.2751, 0.7889, 0.8443, 0.1377, 0.8443, 0.1708, 0.8283, 0.1546, 0.8283, 0.1376, 0.7441, 0.5485, 0.744, 0.5618, 0.7188, 0.5618, 0.7191, 0.5485, 0.744, 0.5618, 0.7438, 0.5781, 0.7185, 0.5781, 0.7188, 0.5618, 0.5132, 0.881, 0.5132, 0.8693, 0.5292, 0.8693, 0.5292, 0.8943, 0.4971, 0.8825, 0.5132, 0.8693, 0.5132, 0.8942, 0.4972, 0.8943, 0.8355, 0.3724, 0.8355, 0.3858, 0.8249, 0.3857, 0.8144, 0.3724, 0.8249, 0.3858, 0.8143, 0.3858, 0.3294, 0.8236, 0.3454, 0.8237, 0.3454, 0.8602, 0.3294, 0.844, 0.8443, 0.1708, 0.8123, 0.1708, 0.8121, 0.1546, 0.8283, 0.1546, 0.4649, 0.8949, 0.4649, 0.9113, 0.4533, 0.9113, 0.4533, 0.8949, 0.7769, 0.1376, 0.8121, 0.1376, 0.8121, 0.1741, 0.7769, 0.1741, 0.791, 0.5941, 0.7914, 0.6132, 0.7767, 0.613, 0.7767, 0.5943, 0.8631, 0.6495, 0.7767, 0.6495, 0.7767, 0.613, 0.7914, 0.6132, 0.791, 0.5941, 0.7767, 0.5943, 0.7767, 0.5619, 0.8631, 0.5619, 0.7767, 0.5943, 0.7767, 0.613, 0.7605, 0.6129, 0.7605, 0.5946, 0.8773, 0.3624, 0.8773, 0.3506, 0.8933, 0.3506, 0.8933, 0.3751, 0.6721, 0.9067, 0.6561, 0.9067, 0.6561, 0.8949, 0.6721, 0.8823, 0.1012, 0.9019, 0.1123, 0.9163, 0.1012, 0.9163, 0.3371, 0.9018, 0.3371, 0.9167, 0.3258, 0.9167, 0.0, 0.0, 0.7972, 0.9043, 0.0, 0.0, 0.7769, 0.1753, 0.7997, 0.5294, 0.8103, 0.5295, 0.8103, 0.5492, 0.7997, 0.5559, 0.8391, 0.5295, 0.8497, 0.5294, 0.8496, 0.5559, 0.8391, 0.5492, 0.7997, 0.5559, 0.8103, 0.5492, 0.8391, 0.5492, 0.8496, 0.5559, 0.9269, 0.4022, 0.9269, 0.5294, 0.7997, 0.5294, 0.7997, 0.4022])
me_cube.materials.append(mat_building)
me_cube.use_remesh_preserve_volume = False
me_cube.use_remesh_preserve_attributes = False
me_cube.use_mirror_vertex_groups = False
me_cube.use_paint_bone_selection = False
me_cube.use_paint_mask = True
me_cube.update()
me_mesh_111 = bpy.data.meshes.new('Mesh.111')
me_mesh_111.from_pydata([(-13.78, 19.8, -6.237), (-13.79, 19.8, -6.237), (-13.79, 20.07, -3.835), (-13.78, 20.07, -3.835), (10.21, -14.77, -3.923), (10.21, -14.78, -3.936), (11.51, -14.78, -6.237), (11.52, -14.77, -6.237), (7.458, -12.01, 4.594), (7.458, -8.929, 8.673), (5.523, -11.52, 8.673), (5.152, -12.01, 8.673), (-3.201, -7.917, 28.86), (-3.384, -4.869, 33.22), (-6.06, -5.058, 37.7), (-6.196, -7.681, 34.47), (10.21, -14.77, -6.237), (-13.79, -14.77, -43.61), (32.58, -14.77, -43.61), (32.56, -14.77, -43.46), (5.988, -14.77, 3.55), (-13.79, -14.77, 3.55), (-13.79, 9.232, -6.237), (7.458, -12.01, 3.55), (-11.03, -12.01, 3.55), (-13.79, 9.232, 3.55), (-13.79, 18.58, -6.237), (-13.79, 18.58, -17.11), (-13.79, 16.05, -39.61), (10.21, -9.118, 3.55), (10.21, 9.232, 3.55), (7.458, 6.477, 3.55), (-11.03, -12.01, 8.673), (-11.03, 6.477, 3.55), (10.21, 9.232, -6.237), (-16.59, 19.8, -6.237), (7.458, 6.477, 8.673), (-1.362, -9.755, 8.673), (-8.27, -9.755, 8.673), (-11.03, 6.477, 8.673), (10.21, 19.8, -6.237), (16.39, 9.232, -6.237), (21.86, -0.9454, -6.237), (-1.362, -2.848, 8.673), (-2.935, -8.183, 22.55), (-6.697, -8.183, 22.55), (-8.27, -2.848, 8.673), (10.21, 9.232, -12.45), (10.21, 19.1, -12.45), (16.93, 9.232, -12.45), (-2.935, -4.42, 22.55), (-6.697, -4.42, 22.55), (11.62, 19.1, -12.45), (-13.79, 9.232, -3.835), (-13.78, 9.232, -6.237), (-13.78, 9.232, -3.835), (10.21, -14.78, -6.237), (-13.78, 19.8, -6.237), (-13.79, 19.8, -6.237), (-13.79, 19.8, -6.237), (-13.79, 20.07, -3.835), (-13.78, 20.07, -3.835), (10.21, -14.77, -3.923), (10.21, -14.78, -3.936), (11.51, -14.78, -6.237), (11.52, -14.77, -6.237), (7.458, -12.01, 4.594), (7.458, -8.929, 8.673), (5.523, -11.52, 8.673), (5.152, -12.01, 8.673), (-3.201, -7.917, 28.86), (-3.384, -4.869, 33.22), (-6.06, -5.058, 37.7), (-6.196, -7.681, 34.47)], [], [(57, 58, 60, 61), (30, 25, 21, 24, 33, 31), (29, 30, 31, 23, 24, 21, 20), (22, 26, 59, 0, 54), (2, 53, 55, 3), (53, 22, 54, 55), (62, 63, 64, 7), (65, 16, 4), (6, 56, 16, 65), (4, 16, 56, 5), (5, 56, 6), (66, 67, 68, 69), (70, 71, 72, 73), (20, 21, 17, 18, 19, 65, 16, 4), (4, 16, 34, 30, 29), (17, 21, 25, 22, 26, 27, 28), (36, 39, 32, 11, 10, 37, 38, 46, 43), (35, 26, 59), (11, 32, 24, 23, 8), (3, 55, 54, 0), (34, 22, 25, 30), (27, 26, 35), (8, 23, 31, 36, 9), (1, 22, 34, 40), (33, 24, 32, 39), (31, 33, 39, 36), (9, 36, 43, 37, 10), (38, 37, 44, 45), (26, 22, 53, 2, 59), (40, 34, 47, 48), (49, 47, 34, 41), (37, 43, 50, 44), (46, 38, 45, 51), (15, 45, 44, 12), (48, 47, 49, 52), (43, 46, 51, 50), (12, 44, 50, 13), (14, 51, 45, 15), (13, 50, 51, 14), (41, 34, 16, 65, 42)])
_k = set([(0, 3), (0, 59), (2, 3), (2, 59), (4, 5), (4, 65), (5, 6), (6, 65), (7, 62), (7, 64), (8, 9), (8, 11), (9, 10), (10, 11), (12, 13), (12, 15), (13, 14), (14, 15), (57, 58), (57, 61), (58, 60), (60, 61), (62, 63), (63, 64), (66, 67), (66, 69), (67, 68), (68, 69), (70, 71), (70, 73), (71, 72), (72, 73)])
me_mesh_111.attributes.new('sharp_edge', 'BOOLEAN', 'EDGE').data.foreach_set('value', [ (min(e.vertices), max(e.vertices)) in _k for e in me_mesh_111.edges])
_uv = me_mesh_111.uv_layers.new(name='UVMap')
_uv.uv.foreach_set('vector', [0.5048, 0.2106, 0.5046, 0.2104, 0.5119, 0.1965, 0.5121, 0.1967, 0.0, 0.8602, 2.882e-07, 0.7726, 0.08635, 0.7726, 0.07644, 0.7826, 0.009913, 0.7826, 0.009913, 0.8502, 0.06602, 0.8602, 0.0, 0.8602, 0.009913, 0.8502, 0.07643, 0.8502, 0.07644, 0.7826, 0.08635, 0.7726, 0.08635, 0.8448, 0.6902, 0.9484, 0.6902, 0.9143, 0.6902, 0.9098, 0.6902, 0.9098, 0.6902, 0.9484, 0.6903, 0.9089, 0.6903, 0.9485, 0.6903, 0.9485, 0.6903, 0.9089, 0.6876, 0.7732, 0.6876, 0.7819, 0.6876, 0.7819, 0.6876, 0.7732, 0.9986, 0.662, 0.9988, 0.6621, 0.9988, 0.6817, 0.9986, 0.6817, 0.9812, 0.8294, 0.9812, 0.8246, 0.9896, 0.8246, 0.6904, 0.9437, 0.6904, 0.9485, 0.6903, 0.9485, 0.6903, 0.9437, 0.6875, 0.7768, 0.6875, 0.7853, 0.6875, 0.7853, 0.6875, 0.7769, 0.8542, 0.8248, 0.8625, 0.8248, 0.8625, 0.8296, 0.9354, 0.5895, 0.8647, 0.5547, 0.9241, 0.5547, 0.9354, 0.5547, 0.8415, 0.3828, 0.7717, 0.3457, 0.776, 0.3075, 0.8361, 0.335, 0.6195, 0.0003127, 0.6906, 0.0003937, 0.6906, 0.1725, 0.5239, 0.1724, 0.5239, 0.1718, 0.5996, 0.03602, 0.6043, 0.03602, 0.6043, 0.02757, 0.5695, 0.8526, 0.5778, 0.8526, 0.5778, 0.9403, 0.5426, 0.9403, 0.5426, 0.8733, 0.3454, 0.2141, 0.3454, 0.3863, 0.2591, 0.3863, 0.2591, 0.3506, 0.2254, 0.3506, 0.2254, 0.3108, 0.2345, 0.2287, 0.6209, 0.8407, 0.6209, 0.7732, 0.6874, 0.7732, 0.6874, 0.8323, 0.6856, 0.8336, 0.6793, 0.8085, 0.6793, 0.7833, 0.6544, 0.7833, 0.6544, 0.8085, 0.272, 0.8647, 0.2821, 0.8602, 0.2821, 0.8647, 0.2222, 0.8686, 0.2222, 0.9277, 0.2038, 0.9277, 0.2038, 0.8603, 0.2075, 0.8603, 0.999, 0.311, 0.999, 0.3506, 0.9903, 0.3506, 0.9903, 0.312, 0.07041, 0.8603, 0.07041, 0.9478, 0.03521, 0.9478, 0.03521, 0.8602, 0.9112, 0.8643, 0.9112, 0.904, 0.9009, 0.9041, 0.2369, 0.8602, 0.2406, 0.8602, 0.2406, 0.9278, 0.2222, 0.9278, 0.2222, 0.8715, 0.6906, 0.2139, 0.6906, 0.1753, 0.7769, 0.1753, 0.7769, 0.2139, 0.2406, 0.9278, 0.2406, 0.8602, 0.259, 0.8602, 0.259, 0.9278, 0.2038, 0.8603, 0.2038, 0.9277, 0.1853, 0.9277, 0.1853, 0.8602, 0.6763, 0.8407, 0.6209, 0.8407, 0.6544, 0.8085, 0.6793, 0.8085, 0.6856, 0.8336, 0.9609, 0.8875, 0.9361, 0.8875, 0.9419, 0.8366, 0.9554, 0.8366, 0.2254, 0.3506, 0.2591, 0.3506, 0.2591, 0.3593, 0.2201, 0.3593, 0.221, 0.3506, 0.968, 0.0386, 0.968, 5.921e-08, 0.9903, 0.0, 0.9903, 0.03605, 0.9903, 0.3259, 0.9903, 0.3504, 0.968, 0.3504, 0.968, 0.3279, 0.9361, 0.8874, 0.9112, 0.8874, 0.9169, 0.8366, 0.9304, 0.8366, 0.9432, 0.2379, 0.9183, 0.2379, 0.924, 0.1871, 0.9375, 0.1871, 0.9536, 0.7931, 0.9554, 0.8366, 0.9419, 0.8366, 0.9428, 0.8136, 0.8276, 0.6495, 0.8631, 0.6495, 0.8631, 0.6741, 0.8276, 0.6547, 0.9432, 0.0, 0.968, 2.786e-08, 0.9626, 0.05077, 0.9491, 0.05077, 0.9294, 0.8136, 0.9304, 0.8366, 0.9169, 0.8366, 0.9185, 0.7976, 0.9352, 0.1317, 0.9375, 0.1871, 0.924, 0.1871, 0.9258, 0.1435, 0.9507, 0.08977, 0.9491, 0.05077, 0.9626, 0.05077, 0.9603, 0.1062, 0.6906, 0.02254, 0.6906, 3.135e-07, 0.7769, 0.0, 0.7769, 0.004779, 0.7272, 0.04252])
me_mesh_111.materials.append(mat_building)
me_mesh_111.use_remesh_preserve_volume = False
me_mesh_111.use_remesh_preserve_attributes = False
me_mesh_111.use_mirror_vertex_groups = False
me_mesh_111.update()
me_mesh_110 = bpy.data.meshes.new('Mesh.110')
me_mesh_110.from_pydata([(-16.89, -1.711, 1.669), (5.121, 39.86, -91.53), (5.741, 34.84, -91.53), (14.68, -55.46, -83.91), (14.68, -56.01, -83.67), (14.56, -56.01, -83.27), (-12.12, -46.94, 4.474), (-13.97, -32.01, 4.474), (-12.16, -32.01, -1.736), (-15.9, -1.711, -1.736), (-17.0, -1.711, 3.1), (-16.75, -0.5825, 4.996), (-15.62, 2.177, 3.1), (-15.62, 1.122, -1.736), (-10.33, 15.99, -1.736), (-10.81, 15.99, 4.474), (-9.325, 20.18, 4.474), (-9.325, 22.32, 14.26), (-8.345, 25.07, 14.26), (-8.286, 25.07, 13.51), (-7.899, 25.08, 8.583), (-5.541, 32.13, 10.49), (-5.628, 32.13, 11.58), (-5.837, 32.12, 14.26), (-4.867, 34.85, 14.26), (-4.867, 34.14, 11.03), (-4.373, 35.54, 11.03), (-4.623, 35.54, 14.26), (-3.038, 39.99, 14.26), (5.17, 39.99, -91.53), (14.68, -19.2, -91.53), (14.56, -56.01, 14.26), (3.216, -52.15, 14.26), (3.216, -52.15, 10.21), (-5.471, -49.2, 10.21), (-5.471, -49.2, 14.26), (-9.325, -47.89, 14.26), (-9.325, -47.89, 4.474), (14.68, 39.99, -91.53), (14.68, 39.99, 14.26), (14.68, 15.99, 4.474), (14.68, -32.01, 4.474), (10.22, 35.54, 14.26), (14.68, 15.99, 14.26), (4.683, 15.99, 4.474), (4.723, 11.91, 4.474), (-0.4987, 12.03, 4.474), (-0.4392, 15.99, 4.474), (-9.325, 15.99, 4.474), (-9.325, -32.01, 4.474), (14.68, -32.01, 14.26), (14.68, -56.01, 14.26), (10.22, 35.54, 11.03), (10.22, 20.45, 14.26), (4.683, 15.99, 14.26), (4.683, 15.99, 7.604), (-0.4393, 15.99, 7.555), (-0.4392, 15.99, 14.26), (-9.325, 15.99, 14.26), (-9.325, 15.99, -1.736), (-9.325, -32.01, 14.26), (-9.325, -32.01, -1.736), (10.82, -35.86, 14.26), (10.82, -52.15, 14.26), (-4.867, 32.14, 11.03), (-4.867, 25.09, 11.03), (-4.867, 20.45, 11.03), (-0.3724, 20.45, 11.03), (4.639, 20.45, 11.03), (10.22, 20.45, 11.03), (4.639, 20.45, 14.26), (-0.3724, 20.45, 14.26), (-4.867, 20.45, 14.26), (-15.62, -1.711, -1.736), (-5.471, -35.86, 14.26), (10.82, -35.86, 10.21), (10.82, -52.15, 10.21), (-4.867, 32.14, 14.26), (-4.867, 25.09, 14.26), (-15.62, -1.711, 3.1), (-5.471, -35.86, 10.21), (14.68, -32.01, 7.157), (14.68, 15.99, 7.157), (14.69, -32.01, 4.474), (14.69, -32.01, 7.157), (14.69, 15.99, 7.157), (14.69, 15.99, 4.474), (5.121, 39.86, -91.53), (5.741, 34.84, -91.53), (14.68, -55.46, -83.91), (14.68, -56.01, -83.67), (14.56, -56.01, -83.27), (-12.12, -46.94, 4.474), (-13.97, -32.01, 4.474), (-12.16, -32.01, -1.736), (-15.9, -1.711, -1.736), (-16.89, -1.711, 1.669), (-17.0, -1.711, 3.1), (-16.75, -0.5825, 4.996), (-15.62, 2.177, 3.1), (-15.62, 1.122, -1.736), (-10.33, 15.99, -1.736), (-10.81, 15.99, 4.474), (-9.325, 20.18, 4.474), (-9.325, 22.32, 14.26), (-8.345, 25.07, 14.26), (-8.286, 25.07, 13.51), (-7.899, 25.08, 8.583), (-5.541, 32.13, 10.49), (-5.628, 32.13, 11.58), (-5.837, 32.12, 14.26), (-4.867, 34.85, 14.26), (-4.867, 34.14, 11.03), (-4.373, 35.54, 11.03), (-4.623, 35.54, 14.26), (-3.038, 39.99, 14.26), (5.17, 39.99, -91.53), (14.68, -19.2, -91.53), (14.56, -56.01, 14.26), (3.216, -52.15, 14.26), (3.216, -52.15, 10.21), (-5.471, -49.2, 10.21), (-5.471, -49.2, 14.26), (-9.325, -47.89, 14.26), (-9.325, -47.89, 4.474)], [], [(96, 87, 88, 89, 90, 91, 92, 93, 94, 95), (87, 96, 97, 98, 99, 100, 101, 102, 103, 104, 105, 106, 107, 108, 109, 110, 111, 112, 113, 114, 115, 116), (89, 88, 117), (92, 91, 118, 119, 120, 121, 122, 123, 124), (38, 39, 43, 40, 41, 50, 51, 4, 3, 30), (38, 30, 2, 1, 29), (4, 51, 31, 5), (50, 60, 36, 35, 74, 62, 63, 32, 31, 51), (40, 41, 81, 82), (26, 52, 42, 27), (54, 44, 40, 43), (45, 44, 55), (45, 55, 56, 46), (46, 56, 47), (48, 47, 57, 58), (40, 86, 83, 41), (41, 49, 60, 50), (25, 64, 65, 66, 67, 68, 69, 52, 26), (53, 42, 52, 69), (16, 48, 58, 17), (41, 40, 44, 45, 46, 47, 48, 49), (14, 59, 48, 15), (36, 60, 49, 37), (7, 49, 61, 8), (43, 39, 28, 27, 42, 53, 70, 54), (17, 58, 57, 71, 72, 78, 18), (63, 62, 75, 76), (24, 77, 64, 25), (20, 65, 64, 21), (78, 72, 66, 65), (72, 71, 67, 66), (67, 56, 55, 68), (68, 70, 53, 69), (54, 70, 68, 55), (15, 48, 16), (67, 71, 57, 56), (59, 14, 13, 73, 9, 8, 61), (12, 79, 73, 13), (37, 49, 7, 6), (62, 74, 80, 75), (32, 63, 76, 33), (33, 76, 75, 80, 34), (23, 77, 24), (22, 64, 77, 23), (19, 65, 20), (21, 64, 22), (18, 78, 65, 19), (11, 79, 12), (9, 73, 79, 10, 0), (34, 80, 74, 35), (10, 79, 11), (49, 48, 59, 61), (28, 39, 38, 29), (81, 41, 83, 84), (40, 82, 85, 86), (82, 81, 84, 85), (86, 85, 84, 83)])
_k = set([(0, 9), (0, 10), (1, 2), (1, 29), (2, 30), (3, 4), (3, 30), (4, 5), (5, 31), (6, 7), (6, 37), (7, 8), (8, 9), (10, 11), (11, 12), (12, 13), (13, 14), (14, 15), (15, 16), (16, 17), (17, 18), (18, 19), (19, 20), (20, 21), (21, 22), (22, 23), (23, 24), (24, 25), (25, 26), (26, 27), (27, 28), (28, 29), (31, 32), (32, 33), (33, 34), (34, 35), (35, 36), (36, 37), (87, 88), (87, 116), (88, 117), (89, 90), (89, 117), (90, 91), (91, 118), (92, 93), (92, 124), (93, 94), (94, 95), (95, 96), (96, 97), (97, 98), (98, 99), (99, 100), (100, 101), (101, 102), (102, 103), (103, 104), (104, 105), (105, 106), (106, 107), (107, 108), (108, 109), (109, 110), (110, 111), (111, 112), (112, 113), (113, 114), (114, 115), (115, 116), (118, 119), (119, 120), (120, 121), (121, 122), (122, 123), (123, 124)])
me_mesh_110.attributes.new('sharp_edge', 'BOOLEAN', 'EDGE').data.foreach_set('value', [ (min(e.vertices), max(e.vertices)) in _k for e in me_mesh_110.edges])
_uv = me_mesh_110.uv_layers.new(name='UVMap')
_uv.uv.foreach_set('vector', [0.4695, 0.0, 0.9975, 0.0, 1.0, 0.05424, 1.0, 0.9937, 0.9989, 0.9985, 0.9965, 0.9965, 0.4754, 0.4754, 0.468, 0.314, 0.5046, 0.3439, 0.4895, 0.01642, 1.0, 0.002493, 1.0, 0.5305, 0.9919, 0.5305, 0.9668, 0.5162, 0.9425, 0.4811, 0.9833, 0.4945, 0.7944, 0.3056, 0.7592, 0.3056, 0.706, 0.2524, 0.6235, 0.2253, 0.5885, 0.1903, 0.5927, 0.1903, 0.6204, 0.1901, 0.5201, 0.1006, 0.514, 0.1007, 0.4989, 0.1008, 0.4643, 0.06611, 0.4915, 0.07506, 0.4738, 0.05739, 0.4555, 0.05739, 0.3989, 0.0007658, 0.9983, 0.0007642, 0.9937, 0.9937, 0.05424, 0.05424, 0.9937, 0.05417, 1.0, 0.4754, 1.0, 0.9965, 0.4208, 0.4173, 0.6423, 0.4173, 0.6664, 0.4414, 0.836, 0.4414, 0.812, 0.4173, 0.8872, 0.4173, 0.9454, 0.4754, 0.3454, 0.3863, 0.3454, 0.7726, 0.2591, 0.7726, 0.2591, 0.7368, 0.08635, 0.7368, 0.08635, 0.7726, 2.745e-08, 0.7726, 1.123e-09, 0.415, 0.001971, 0.4141, 0.1324, 0.3863, 0.9269, 0.4022, 0.9269, 0.4806, 0.915, 0.4091, 0.9142, 0.4024, 0.9143, 0.4022, 0.3454, 0.3575, 0.3454, 0.0, 0.3458, 4.795e-07, 0.3458, 0.356, 0.1727, 0.7726, 0.1727, 0.8602, 0.1155, 0.8602, 0.1108, 0.8462, 0.1588, 0.8462, 0.1588, 0.7867, 0.1002, 0.7867, 0.1002, 0.8144, 0.08635, 0.773, 0.08635, 0.7726, 0.993, 0.3866, 0.993, 0.5619, 0.9834, 0.5619, 0.9834, 0.3866, 0.4709, 0.9225, 0.4709, 0.8693, 0.4825, 0.8693, 0.4825, 0.9234, 0.7769, 0.1376, 0.8121, 0.1376, 0.8121, 0.1741, 0.7769, 0.1741, 0.3371, 0.9018, 0.3371, 0.9167, 0.3258, 0.9167, 0.7914, 0.6132, 0.7767, 0.613, 0.7767, 0.5943, 0.791, 0.5941, 0.1012, 0.9019, 0.1123, 0.9163, 0.1012, 0.9163, 0.7551, 0.3864, 0.7232, 0.3863, 0.7232, 0.3506, 0.7551, 0.3506, 0.6902, 0.7732, 0.6903, 0.7732, 0.6903, 0.9484, 0.6902, 0.9484, 0.03521, 0.8603, 0.03521, 0.9478, 2.745e-08, 0.9478, 0.0, 0.8602, 0.7113, 0.5781, 0.7185, 0.5781, 0.7438, 0.5781, 0.7605, 0.5781, 0.7605, 0.5946, 0.7605, 0.6129, 0.7605, 0.6332, 0.7063, 0.6332, 0.7063, 0.5799, 0.8355, 0.368, 0.8355, 0.3129, 0.8471, 0.3129, 0.8471, 0.368, 0.7081, 0.3506, 0.7232, 0.3506, 0.7232, 0.3863, 0.7004, 0.3863, 0.9494, 0.6495, 0.7767, 0.6495, 0.7767, 0.613, 0.7914, 0.6132, 0.791, 0.5941, 0.7767, 0.5943, 0.7767, 0.5619, 0.9494, 0.5619, 0.9286, 0.3784, 0.9286, 0.3821, 0.9062, 0.3821, 0.9062, 0.3767, 0.871, 0.321, 0.871, 0.2629, 0.9062, 0.2629, 0.9062, 0.321, 0.968, 0.1922, 0.968, 0.1753, 0.9903, 0.1753, 0.9903, 0.1857, 0.3454, 0.8602, 0.259, 0.8602, 0.259, 0.7955, 0.2751, 0.7898, 0.2751, 0.844, 0.3294, 0.844, 0.3294, 0.8236, 0.3454, 0.8237, 0.8443, 0.1477, 0.8443, 0.1708, 0.8123, 0.1708, 0.8121, 0.1546, 0.8283, 0.1546, 0.8283, 0.1376, 0.8408, 0.1377, 0.1707, 0.9197, 0.1707, 0.8602, 0.1853, 0.8602, 0.1853, 0.9197, 0.7767, 0.3831, 0.7767, 0.3732, 0.7883, 0.3732, 0.7883, 0.3805, 0.7439, 0.5671, 0.7438, 0.5781, 0.7185, 0.5781, 0.7185, 0.5757, 0.8355, 0.3849, 0.8355, 0.368, 0.8471, 0.368, 0.8471, 0.3849, 0.4649, 0.8949, 0.4649, 0.9113, 0.4533, 0.9113, 0.4533, 0.8949, 0.7605, 0.5946, 0.7767, 0.5943, 0.7767, 0.613, 0.7605, 0.6129, 0.5088, 0.9147, 0.4971, 0.9146, 0.4971, 0.8943, 0.5088, 0.8943, 0.6721, 0.9067, 0.6561, 0.9067, 0.6561, 0.8949, 0.6721, 0.8823, 0.7767, 0.5564, 0.7767, 0.5619, 0.7617, 0.5619, 0.8773, 0.3624, 0.8773, 0.3506, 0.8933, 0.3506, 0.8933, 0.3751, 0.6904, 0.8248, 0.6904, 0.8211, 0.7439, 0.8018, 0.7541, 0.8018, 0.7541, 0.8008, 0.8631, 0.8145, 0.8631, 0.8248, 0.08382, 0.8744, 0.08382, 0.8602, 0.1012, 0.8602, 0.1012, 0.8706, 0.7477, 0.1753, 0.6906, 0.1753, 0.6906, 0.1583, 0.7443, 0.1651, 0.2967, 0.9197, 0.2967, 0.8603, 0.3112, 0.8602, 0.3112, 0.9197, 0.3258, 0.8919, 0.3258, 0.9197, 0.3112, 0.9197, 0.3112, 0.8919, 0.7769, 0.3407, 0.7769, 0.3129, 0.8355, 0.3129, 0.8355, 0.3724, 0.7875, 0.3724, 0.2874, 0.7853, 0.2873, 0.7889, 0.2776, 0.7889, 0.5159, 0.879, 0.5132, 0.881, 0.5132, 0.8693, 0.5167, 0.8693, 0.5095, 0.8915, 0.4971, 0.8825, 0.508, 0.8735, 0.5156, 0.883, 0.5132, 0.881, 0.5159, 0.879, 0.5097, 0.8943, 0.4972, 0.8943, 0.4971, 0.8825, 0.5095, 0.8915, 0.07692, 0.8644, 0.08382, 0.8602, 0.08382, 0.8744, 0.687, 0.8813, 0.687, 0.8823, 0.6696, 0.8823, 0.6696, 0.8773, 0.6747, 0.8777, 0.2967, 0.871, 0.2967, 0.9197, 0.2821, 0.9197, 0.2821, 0.871, 0.6696, 0.8773, 0.6696, 0.8823, 0.6626, 0.8781, 0.8487, 0.3506, 0.8487, 0.1753, 0.871, 0.1753, 0.871, 0.3506, 0.4091, 0.7731, 0.3454, 0.7732, 0.3454, 0.3869, 0.3796, 0.3869, 0.6876, 0.7732, 0.6876, 0.783, 0.6876, 0.783, 0.6876, 0.7732, 0.6876, 0.7732, 0.6876, 0.783, 0.6875, 0.783, 0.6875, 0.7732, 0.6903, 0.9485, 0.6903, 0.7732, 0.6903, 0.7732, 0.6903, 0.9485, 1.0, 0.1753, 0.9903, 0.1753, 0.9903, 2.786e-08, 1.0, 0.0])
me_mesh_110.materials.append(mat_building)
me_mesh_110.use_remesh_preserve_volume = False
me_mesh_110.use_remesh_preserve_attributes = False
me_mesh_110.use_mirror_vertex_groups = False
me_mesh_110.update()
me_mesh_109 = bpy.data.meshes.new('Mesh.109')
me_mesh_109.from_pydata([(1.752, 19.65, 12.03), (1.752, 19.3, 14.44), (1.748, 19.66, 12.03), (1.748, 19.3, 14.44), (1.748, 25.61, -28.05), (1.748, 25.45, -28.05), (1.748, 12.74, -25.85), (1.748, 12.74, 12.03), (1.377, 12.58, -25.82), (-3.826, 10.43, 5.438), (-3.826, 10.43, 12.03), (-3.826, 3.556, 5.438), (-3.826, 3.556, 12.03), (1.748, 1.244, 12.03), (1.748, 1.244, -23.86), (1.059, 1.53, -23.91), (-4.652, -1.54, 10.4), (-4.652, -1.54, 12.03), (1.042, 0.9374, -23.81), (-4.652, -8.03, 10.4), (-4.652, -8.03, 12.03), (1.748, -10.81, 12.03), (1.748, -10.81, -21.77), (0.7164, -10.37, -21.85), (1.748, -20.16, 12.03), (1.748, -44.16, -16.01), (1.748, -44.16, 21.82), (1.748, -20.16, 21.82), (1.748, -20.16, 14.44), (1.748, 19.3, 14.44), (1.748, 19.66, 12.03), (1.748, 19.66, 12.03), (1.752, 19.65, 12.03), (1.752, 19.65, 12.03), (1.752, 19.3, 14.44), (1.748, -20.16, 12.03), (1.748, -20.16, 12.03), (1.748, -20.16, 14.44)], [], [(34, 32, 31, 29), (21, 35, 37, 3, 30, 7, 13), (21, 13, 7, 30, 33, 35), (25, 26, 27, 35, 21, 22), (13, 14, 18, 16, 17), (14, 13, 12, 11, 15), (6, 7, 30, 4, 5), (11, 12, 10, 9), (13, 7, 10, 12), (2, 36, 0), (9, 10, 7, 6, 8), (19, 20, 17, 16), (21, 13, 17, 20), (22, 21, 20, 19, 23), (3, 37, 1), (32, 34, 28, 24)])
_k = set([(0, 2), (0, 36), (1, 3), (1, 37), (3, 30), (24, 28), (24, 32), (28, 34), (29, 31), (29, 34), (30, 33), (31, 32), (33, 35), (35, 37)])
me_mesh_109.attributes.new('sharp_edge', 'BOOLEAN', 'EDGE').data.foreach_set('value', [ (min(e.vertices), max(e.vertices)) in _k for e in me_mesh_109.edges])
_uv = me_mesh_109.uv_layers.new(name='UVMap')
_uv.uv.foreach_set('vector', [0.6462, 0.0, 0.6662, 0.0, 0.6665, 0.000238, 0.6465, 0.0002384, 0.2254, 0.3506, 0.2591, 0.3506, 0.2591, 0.3593, 0.1171, 0.3593, 0.1158, 0.3506, 0.1407, 0.3506, 0.182, 0.3506, 0.6902, 0.9143, 0.6902, 0.8703, 0.6902, 0.8283, 0.6902, 0.803, 0.6902, 0.803, 0.6902, 0.9484, 0.3454, 0.2482, 0.3454, 0.3863, 0.2591, 0.3863, 0.2591, 0.3506, 0.2254, 0.3506, 0.2254, 0.2271, 0.895, 0.0001816, 0.895, 0.1312, 0.8924, 0.131, 0.8715, 0.005967, 0.8715, 0.0, 0.9812, 0.7729, 0.9812, 0.904, 0.9609, 0.9042, 0.9609, 0.8801, 0.9787, 0.7728, 0.1407, 0.2122, 0.1407, 0.3506, 0.1158, 0.3506, 0.09437, 0.2042, 0.09495, 0.2042, 0.8878, 0.88, 0.8878, 0.9041, 0.8631, 0.9041, 0.8631, 0.88, 0.4192, 0.8692, 0.4192, 0.9112, 0.3992, 0.9028, 0.3992, 0.8777, 0.6906, 0.3207, 0.6906, 0.1753, 0.6906, 0.3207, 0.9494, 0.4107, 0.9494, 0.3866, 0.9699, 0.3867, 0.9699, 0.525, 0.9685, 0.5249, 0.9183, 0.2486, 0.9183, 0.2546, 0.895, 0.2546, 0.895, 0.2486, 0.2821, 0.8602, 0.2821, 0.9043, 0.259, 0.8941, 0.259, 0.8704, 0.9112, 0.7806, 0.9112, 0.904, 0.8878, 0.9042, 0.8878, 0.8983, 0.9074, 0.7803, 0.6903, 0.8043, 0.6903, 0.9485, 0.6903, 0.8044, 0.6662, 0.6662, 0.6462, 0.6462, 0.7045, 0.6462, 0.725, 0.6662])
me_mesh_109.materials.append(mat_building)
me_mesh_109.use_remesh_preserve_volume = False
me_mesh_109.use_remesh_preserve_attributes = False
me_mesh_109.use_mirror_vertex_groups = False
me_mesh_109.update()
me_mesh_108 = bpy.data.meshes.new('Mesh.108')
me_mesh_108.from_pydata([(-11.89, 30.42, 25.97), (3.383, 14.57, 30.56), (30.35, 51.13, 5.345), (-11.89, 51.13, 15.28), (-11.89, 24.91, 28.77), (84.09, -44.87, -19.39), (84.11, -44.87, -19.41), (84.11, -44.82, -19.42), (30.43, 51.13, 5.288), (-13.22, 1.089, 32.89), (-11.89, 12.03, 31.0), (-17.46, 9.716, 31.4), (-17.46, 2.847, 32.59), (-12.04, -11.46, 30.97), (-11.89, -11.52, 30.89), (-11.89, -44.87, 22.74), (84.11, -44.47, -19.48), (72.43, 45.98, -27.12), (71.21, 51.13, -27.12), (-11.89, 0.5352, 32.49), (-16.24, -1.357, 33.31), (-18.29, -3.021, 33.6), (-18.29, -8.739, 32.86), (84.11, -44.47, -27.12), (-18.29, -2.249, 33.47), (-11.89, 18.6, -0.8229), (-11.89, 51.13, -27.12), (-11.89, 18.6, -27.12), (-11.89, 12.03, -0.8229), (-31.83, 18.6, -27.12), (-31.83, 18.6, -0.8229), (-17.46, 9.716, -0.8229), (84.11, -44.87, -27.12), (-11.89, -44.87, -27.12), (-31.83, -19.08, -0.8229), (-11.89, -19.08, -0.8229), (-31.73, 10.6, -27.12), (-17.46, 2.847, -0.8229), (-11.89, -19.08, -27.12), (-31.83, -19.08, -27.12), (-16.89, 10.6, -27.51), (-11.89, 0.5352, -0.8229), (-16.89, -11.09, -27.51), (-31.73, -11.09, -27.12), (-31.16, 10.64, -5.368), (-16.32, 10.64, -5.757), (-18.29, -2.249, -0.8229), (-11.89, -11.52, -0.8229), (-31.16, -11.12, -5.368), (-16.32, -11.12, -5.757), (-18.29, -8.739, -0.8229), (30.35, 51.13, 5.345), (-11.89, 51.13, 15.28), (-11.89, 30.42, 25.97), (-11.89, 24.91, 28.77), (84.09, -44.87, -19.39), (84.11, -44.87, -19.41), (84.11, -44.82, -19.42), (30.43, 51.13, 5.288), (-11.89, 12.03, 31.0), (-17.46, 9.716, 31.4), (-17.46, 2.847, 32.59), (-13.22, 1.089, 32.89), (-12.04, -11.46, 30.97), (-11.89, -11.52, 30.89), (-11.89, -44.87, 22.74), (72.43, 45.98, -27.12), (71.21, 51.13, -27.12), (84.11, -44.47, -19.48), (-11.89, 0.5352, 32.49), (-16.24, -1.357, 33.31), (-18.29, -3.021, 33.6), (-18.29, -8.739, 32.86), (84.11, -44.47, -27.12), (-18.29, -2.249, 33.47)], [], [(53, 1, 51, 52), (54, 1, 53), (1, 55, 56, 57, 58, 51), (62, 1, 54, 59, 60, 61), (55, 1, 63, 64, 65), (68, 66, 67, 58, 57), (63, 1, 62, 69, 70, 71, 72), (66, 68, 73), (71, 70, 74), (29, 36, 44, 30), (34, 30, 44, 48), (18, 26, 3, 2, 8), (25, 27, 29, 30), (10, 28, 31, 11), (23, 32, 33, 26, 18, 17), (34, 35, 25, 30), (29, 27, 40, 36), (3, 26, 27, 25, 28, 10, 4, 0), (11, 31, 37, 12), (6, 32, 23, 16, 7), (15, 33, 32, 6, 5), (38, 35, 34, 39), (41, 19, 9, 12, 37), (35, 38, 33, 15, 14, 47), (38, 39, 43, 42), (29, 39, 43, 36), (36, 43, 42, 40), (44, 36, 40, 45), (38, 42, 40, 27), (19, 41, 46, 24, 20), (43, 48, 49, 42), (45, 40, 42, 49), (48, 44, 45, 49), (46, 50, 22, 21, 24), (47, 14, 13, 22, 50), (43, 39, 34, 48)])
_k = set([(0, 3), (0, 4), (2, 3), (2, 8), (4, 10), (5, 6), (5, 15), (6, 7), (7, 16), (8, 18), (9, 12), (9, 19), (10, 11), (11, 12), (13, 14), (13, 22), (14, 15), (16, 23), (17, 18), (17, 23), (19, 20), (20, 24), (21, 22), (21, 24), (51, 52), (51, 58), (52, 53), (53, 54), (54, 59), (55, 56), (55, 65), (56, 57), (57, 68), (58, 67), (59, 60), (60, 61), (61, 62), (62, 69), (63, 64), (63, 72), (64, 65), (66, 67), (66, 73), (68, 73), (69, 70), (70, 74), (71, 72), (71, 74)])
me_mesh_108.attributes.new('sharp_edge', 'BOOLEAN', 'EDGE').data.foreach_set('value', [ (min(e.vertices), max(e.vertices)) in _k for e in me_mesh_108.edges])
_uv = me_mesh_108.uv_layers.new(name='UVMap')
_uv.uv.foreach_set('vector', [0.5671, 0.0, 1.0, 0.0, 1.0, 0.9984, 0.3218, 0.3202, 1.0, 0.5671, 1.0, 1.0, 0.5671, 0.5671, 0.0, 0.0, 0.999, 0.0, 0.9994, 0.0002708, 1.0, 0.001119, 1.0, 0.9994, 0.9984, 0.9984, 1.0, 0.5292, 1.0, 1.0, 0.5671, 0.5671, 0.8123, 0.5671, 0.7702, 0.409, 0.901, 0.409, 1.0, 0.001002, 1.0, 1.0, 0.5626, 0.5626, 0.5632, 0.5615, 0.173, 0.001007, 0.004844, 0.0, 0.9458, 0.0, 0.9994, 0.01324, 0.9994, 0.9994, 0.001119, 0.001119, 1.0, 0.5626, 1.0, 1.0, 0.5292, 0.5292, 0.6201, 0.5671, 0.4437, 0.4437, 0.3856, 0.3856, 0.5708, 0.3856, 1.0, 0.05424, 1.0, 0.9952, 0.05897, 0.05416, 1.0, 0.3856, 1.0, 0.4437, 0.9853, 0.3856, 0.8715, 0.0, 0.8715, 0.02919, 0.7932, 0.02907, 0.7769, 1.254e-07, 0.7769, 0.1376, 0.7769, 1.254e-07, 0.7932, 0.02907, 0.7932, 0.1085, 0.3918, 0.3869, 0.6904, 0.3866, 0.6904, 0.5414, 0.5386, 0.5052, 0.5383, 0.505, 0.4709, 0.8693, 0.4709, 0.7732, 0.5426, 0.7732, 0.5426, 0.8692, 0.9699, 0.525, 0.9699, 0.6412, 0.9494, 0.6411, 0.9494, 0.5234, 0.9258, 0.5289, 0.9269, 0.5294, 0.7997, 0.5294, 0.7997, 0.4022, 0.9098, 0.4022, 0.9114, 0.4091, 0.8487, 0.3129, 0.7769, 0.3129, 0.7769, 0.1753, 0.8487, 0.1753, 0.8497, 0.5294, 0.8496, 0.5559, 0.8391, 0.5492, 0.8391, 0.5295, 2.425e-08, 0.1548, 0.0, 0.0, 0.117, 1.445e-07, 0.117, 0.09602, 0.1407, 0.09602, 0.1407, 0.2122, 0.09434, 0.2041, 0.0745, 0.1939, 0.8631, 0.7672, 0.8631, 0.6495, 0.8878, 0.6495, 0.8878, 0.7715, 1.102e-09, 0.4145, 0.0, 0.3863, 0.001448, 0.3863, 0.001461, 0.4142, 0.0001724, 0.4144, 0.6906, 0.2046, 0.6906, 0.3866, 0.3454, 0.3862, 0.3454, 0.358, 0.3455, 0.358, 0.3992, 0.8692, 0.3992, 0.7732, 0.4709, 0.7733, 0.4709, 0.8692, 0.9812, 0.6495, 0.9812, 0.7711, 0.9764, 0.7726, 0.9609, 0.7717, 0.9609, 0.6497, 0.2526, 0.09602, 0.2526, 3.152e-07, 0.3454, 4.267e-07, 0.3454, 0.1821, 0.2254, 0.2118, 0.2254, 0.09602, 0.7997, 0.5559, 0.7997, 0.5294, 0.8103, 0.5295, 0.8103, 0.5492, 0.3992, 0.7732, 0.3992, 0.9108, 0.3988, 0.8816, 0.3988, 0.8024, 0.3988, 0.8024, 0.3988, 0.8816, 0.3454, 0.8816, 0.3454, 0.8024, 0.7438, 0.9042, 0.7438, 0.8248, 0.7972, 0.8249, 0.7972, 0.9043, 0.7997, 0.5559, 0.8103, 0.5492, 0.8391, 0.5492, 0.8496, 0.5559, 0.895, 0.1331, 0.895, 0.2547, 0.8715, 0.2545, 0.8715, 0.1293, 0.879, 0.1299, 0.8505, 0.8248, 0.8505, 0.9043, 0.7972, 0.9043, 0.7972, 0.8249, 0.6209, 0.8526, 0.5426, 0.8525, 0.5426, 0.7733, 0.6209, 0.7732, 0.6904, 0.9043, 0.6904, 0.8248, 0.7438, 0.8249, 0.7438, 0.9043, 0.895, 0.0, 0.9183, 4.179e-08, 0.9183, 0.123, 0.8978, 0.1257, 0.895, 0.1252, 0.9112, 0.6495, 0.9112, 0.7653, 0.9106, 0.7656, 0.8878, 0.7727, 0.8878, 0.6498, 0.8715, 0.1084, 0.8715, 0.1376, 0.7769, 0.1376, 0.7932, 0.1085])
me_mesh_108.materials.append(mat_building)
me_mesh_108.use_remesh_preserve_volume = False
me_mesh_108.use_remesh_preserve_attributes = False
me_mesh_108.use_mirror_vertex_groups = False
me_mesh_108.update()
me_mesh_107 = bpy.data.meshes.new('Mesh.107')
me_mesh_107.from_pydata([(-2.804, -14.51, 7.316), (-2.804, -14.78, 4.913), (-2.799, -14.78, 4.913), (-2.799, -14.51, 7.316), (-2.804, 14.11, 7.316), (-2.804, 14.47, 4.913), (-2.799, 14.11, 7.316), (-2.799, 14.47, 4.913), (-2.804, -18.53, -28.46), (12.74, -14.78, 4.913), (-2.804, 20.42, -35.2), (14.1, 2.461, 4.913), (1.175, 11.84, 4.913), (-2.804, -14.78, 4.913), (-2.804, -14.78, 4.913), (-2.804, -14.78, 4.913), (-2.799, -14.78, 4.913), (-2.799, -14.51, 7.316), (-2.804, -14.51, 7.316), (-2.804, 14.47, 4.913), (-2.804, 14.47, 4.913), (-2.804, 14.47, 4.913), (1.175, 11.84, 4.913), (-2.804, 14.11, 7.316), (-2.799, 14.11, 7.316), (-2.799, 14.47, 4.913), (12.74, -14.78, 4.913), (14.1, 2.461, 4.913)], [], [(18, 13, 16, 17), (14, 8, 26), (21, 23, 24, 25), (6, 3, 2, 7), (23, 21, 13, 18), (7, 2, 15, 5), (3, 6, 4, 0), (20, 10, 8, 14), (10, 27, 26, 8), (11, 22, 19, 1, 9), (27, 10, 12), (12, 10, 20)])
_k = set([(0, 3), (0, 4), (1, 9), (1, 19), (2, 3), (2, 15), (4, 6), (5, 7), (5, 15), (6, 7), (9, 11), (11, 22), (12, 20), (12, 27), (13, 16), (13, 21), (14, 20), (14, 26), (16, 17), (17, 18), (18, 23), (19, 22), (21, 25), (23, 24), (24, 25), (26, 27)])
me_mesh_107.attributes.new('sharp_edge', 'BOOLEAN', 'EDGE').data.foreach_set('value', [ (min(e.vertices), max(e.vertices)) in _k for e in me_mesh_107.edges])
_uv = me_mesh_107.uv_layers.new(name='UVMap')
_uv.uv.foreach_set('vector', [1.0, 0.6846, 1.0, 0.7058, 0.9998, 0.7057, 0.9998, 0.6845, 1.0, 0.7058, 1.0, 1.0, 0.4798, 0.4798, 0.6662, 0.6662, 0.6462, 0.6462, 0.6467, 0.6462, 0.6667, 0.6662, 0.999, 0.2065, 0.999, 0.311, 0.9903, 0.312, 0.9903, 0.2052, 0.6462, 0.0, 0.6662, 0.0, 0.7058, 0.7058, 0.6846, 0.6846, 0.6902, 0.8031, 0.6902, 0.9098, 0.6902, 0.9098, 0.6902, 0.803, 0.6903, 0.9089, 0.6903, 0.8044, 0.6903, 0.8044, 0.6903, 0.9089, 0.6662, 0.0, 1.0, 0.0, 1.0, 1.0, 0.7058, 0.7058, 0.0, 0.0, 0.5658, 0.0, 1.0, 0.4798, 1.0, 1.0, 0.7514, 0.2769, 0.7049, 0.3111, 0.6906, 0.3207, 0.6906, 0.2139, 0.7465, 0.2139, 0.5658, 0.5658, 0.0, 0.0, 0.3338, 0.0, 1.0, 0.6662, 1.0, 1.0, 0.6662, 0.6662])
me_mesh_107.materials.append(mat_building)
me_mesh_107.use_remesh_preserve_volume = False
me_mesh_107.use_remesh_preserve_attributes = False
me_mesh_107.use_mirror_vertex_groups = False
me_mesh_107.update()
me_mesh_106 = bpy.data.meshes.new('Mesh.106')
me_mesh_106.from_pydata([(15.04, 15.94, -91.61), (-6.978, -25.63, 1.582), (-8.345, -25.63, 1.581), (12.13, 15.94, -91.61), (15.08, 16.08, -91.61), (6.877, 16.08, 14.17), (5.292, 11.62, 14.17), (5.542, 11.62, 10.94), (5.048, 10.23, 10.94), (5.048, 10.93, 14.17), (4.077, 8.205, 14.17), (4.287, 8.209, 11.5), (4.374, 8.215, 10.4), (2.015, 1.168, 8.496), (1.628, 1.155, 13.42), (1.57, 1.154, 14.17), (0.5901, -1.601, 14.17), (0.5901, -3.736, 4.387), (-0.8993, -7.924, 4.387), (-0.4176, -7.924, -1.823), (-5.706, -22.79, -1.823), (-5.706, -21.74, 3.013), (-6.835, -24.5, 4.909), (-7.089, -25.63, 3.013), (-8.513, -25.63, 3.013), (-8.442, -23.43, 6.698), (-7.9, -21.07, 6.698), (-6.035, -14.55, 3.565), (-5.894, -14.22, 3.013), (-5.706, -14.22, 1.409), (-5.706, -15.87, -1.823), (-3.882, -7.924, -1.823), (-4.61, -7.924, 4.387), (-2.526, 1.155, 4.387), (-2.573, 1.158, 4.79), (-1.11, 8.133, 5.972), (-0.9272, 8.121, 4.387), (0.5901, 14.73, 4.387), (0.5901, 16.08, 7.02), (12.16, 16.08, -91.61), (0.4605, 16.09, 8.144), (0.5901, 16.09, 7.04), (0.4582, 16.08, 8.144), (0.5901, 16.08, 14.17), (0.5901, 8.133, 4.387), (0.5901, 8.133, 14.17), (5.048, 11.62, 14.17), (5.048, 11.62, 10.94), (0.5717, 8.158, 7.33), (0.5717, 1.165, 7.33), (0.5901, 1.148, 4.387), (0.5901, 1.148, 14.17), (-5.706, -14.22, 3.013), (-7.9, -23.43, 6.698), (0.5901, 16.08, 8.144), (0.5901, 16.09, 8.144), (-1.11, 8.133, 5.972), (-0.9272, 8.121, 4.387), (0.5901, 14.73, 4.387), (0.5901, 16.08, 7.02), (0.5901, 16.08, 7.02), (0.5901, 16.08, 7.02), (12.16, 16.08, -91.61), (12.13, 15.94, -91.61), (0.4582, 16.08, 8.144), (6.877, 16.08, 14.17), (15.08, 16.08, -91.61), (15.04, 15.94, -91.61), (5.292, 11.62, 14.17), (4.077, 8.205, 14.17), (5.048, 10.93, 14.17), (5.542, 11.62, 10.94), (5.048, 10.23, 10.94), (4.287, 8.209, 11.5), (-2.573, 1.158, 4.79), (4.374, 8.215, 10.4), (-2.526, 1.155, 4.387), (2.015, 1.168, 8.496), (-4.61, -7.924, 4.387), (-0.8993, -7.924, 4.387), (0.5901, -3.736, 4.387), (1.628, 1.155, 13.42), (0.5901, -1.601, 14.17), (-3.882, -7.924, -1.823), (-0.4176, -7.924, -1.823), (1.57, 1.154, 14.17), (0.5901, 16.09, 7.04), (-5.706, -15.87, -1.823), (-5.706, -22.79, -1.823), (-5.706, -14.22, 1.409), (-5.706, -21.74, 3.013), (-5.894, -14.22, 3.013), (-6.035, -14.55, 3.565), (-7.9, -21.07, 6.698), (-6.835, -24.5, 4.909), (-8.442, -23.43, 6.698), (-7.089, -25.63, 3.013), (-8.513, -25.63, 3.013), (-8.345, -25.63, 1.581), (-6.978, -25.63, 1.582), (0.4605, 16.09, 8.144)], [], [(67, 99, 98, 63), (99, 67, 4, 5, 6, 7, 8, 9, 10, 11, 12, 13, 14, 15, 16, 17, 18, 19, 20, 21, 22, 23), (63, 98, 24, 25, 93, 27, 28, 89, 87, 83, 78, 33, 34, 56, 57, 58, 59, 62), (100, 86, 60, 64), (38, 54, 42), (39, 66, 0, 3), (37, 44, 45, 43, 61), (75, 48, 35, 74, 49, 77), (36, 44, 37), (68, 46, 47, 71), (35, 48, 44, 36), (72, 47, 46, 70), (69, 45, 73), (71, 47, 72), (61, 43, 65, 66, 39), (73, 45, 48, 75), (76, 50, 49, 74), (41, 55, 54, 38), (80, 50, 76, 32, 79), (77, 49, 51, 81), (82, 51, 50, 80), (79, 32, 31, 84), (81, 51, 85), (85, 51, 82), (70, 46, 68, 65, 43, 45, 69), (88, 30, 29, 52, 90), (91, 52, 29), (90, 52, 92, 26, 53, 94), (92, 52, 91), (95, 53, 26), (97, 96, 94, 53, 95), (96, 97, 2, 1), (42, 54, 55, 40), (40, 55, 41), (31, 30, 88, 84)])
_k = set([(0, 3), (0, 66), (1, 2), (1, 96), (2, 97), (3, 39), (4, 5), (4, 67), (5, 6), (6, 7), (7, 8), (8, 9), (9, 10), (10, 11), (11, 12), (12, 13), (13, 14), (14, 15), (15, 16), (16, 17), (17, 18), (18, 19), (19, 20), (20, 21), (21, 22), (22, 23), (23, 99), (24, 25), (24, 98), (25, 93), (26, 92), (26, 95), (27, 28), (27, 93), (28, 89), (29, 30), (29, 91), (30, 31), (31, 32), (32, 76), (33, 34), (33, 78), (34, 56), (35, 36), (35, 74), (36, 37), (37, 61), (38, 41), (38, 42), (39, 61), (40, 41), (40, 42), (56, 57), (57, 58), (58, 59), (59, 62), (60, 64), (60, 86), (62, 63), (63, 67), (64, 100), (65, 66), (65, 68), (68, 71), (69, 70), (69, 73), (70, 72), (71, 72), (73, 75), (74, 76), (75, 77), (77, 81), (78, 83), (79, 80), (79, 84), (80, 82), (81, 85), (82, 85), (83, 87), (84, 88), (86, 100), (87, 89), (88, 90), (90, 94), (91, 92), (94, 96), (95, 97), (98, 99)])
me_mesh_106.attributes.new('sharp_edge', 'BOOLEAN', 'EDGE').data.foreach_set('value', [ (min(e.vertices), max(e.vertices)) in _k for e in me_mesh_106.edges])
_uv = me_mesh_106.uv_layers.new(name='UVMap')
_uv.uv.foreach_set('vector', [1.0, 0.00249, 1.0, 0.5305, 0.5305, 0.5305, 0.002493, 0.002493, 0.5305, 0.5305, 0.00249, 0.00249, 0.00249, 0.0007685, 0.6019, 0.0007646, 0.6019, 0.05739, 0.5836, 0.05739, 0.5836, 0.07505, 0.6019, 0.0661, 0.6019, 0.1008, 0.5867, 0.1007, 0.5805, 0.1006, 0.5697, 0.1901, 0.5976, 0.1903, 0.6019, 0.1903, 0.6019, 0.2253, 0.5464, 0.2524, 0.5464, 0.3056, 0.5112, 0.3056, 0.5112, 0.4945, 0.5386, 0.4811, 0.5494, 0.5162, 0.5386, 0.5305, 1.0, 0.002493, 1.0, 0.5305, 0.9919, 0.5305, 0.9431, 0.5026, 0.9132, 0.4727, 0.848, 0.3898, 0.847, 0.3856, 0.8561, 0.3856, 0.8954, 0.4066, 0.7944, 0.3056, 0.7592, 0.3056, 0.6439, 0.1903, 0.6416, 0.1903, 0.5463, 0.1017, 0.5554, 0.1018, 0.4715, 0.01786, 0.4394, 0.0007656, 0.9983, 0.0007626, 0.4329, 0.0006386, 0.4392, 0.0006386, 0.4394, 0.0007656, 0.4331, 0.0007656, 0.9793, 0.3866, 0.9834, 0.3866, 0.9834, 0.387, 0.9104, 0.4022, 0.9143, 0.4022, 0.9142, 0.4024, 0.9104, 0.4024, 0.8535, 0.3506, 0.8773, 0.3506, 0.8773, 0.3863, 0.8487, 0.3863, 0.8487, 0.3602, 0.7185, 0.5757, 0.7188, 0.5618, 0.7189, 0.5557, 0.7441, 0.5503, 0.744, 0.5618, 0.7439, 0.5671, 0.719, 0.5563, 0.719, 0.5619, 0.6952, 0.5619, 0.4825, 0.9234, 0.4825, 0.9243, 0.4709, 0.9243, 0.4709, 0.9225, 0.8201, 0.3796, 0.8249, 0.3858, 0.8143, 0.3858, 0.8144, 0.3802, 0.7883, 0.3805, 0.7883, 0.3856, 0.7767, 0.3856, 0.7767, 0.3831, 0.5167, 0.8693, 0.5292, 0.8693, 0.5159, 0.879, 0.7063, 0.5799, 0.7063, 0.5781, 0.7113, 0.5781, 0.4317, 0.747, 0.4317, 0.7731, 0.4091, 0.7731, 0.3796, 0.3869, 0.3901, 0.3869, 0.5159, 0.879, 0.5292, 0.8693, 0.5292, 0.8943, 0.5156, 0.883, 0.8355, 0.3744, 0.8355, 0.3858, 0.8249, 0.3857, 0.8341, 0.3742, 0.6874, 0.7772, 0.6874, 0.7732, 0.6874, 0.7732, 0.6874, 0.7773, 0.7617, 0.5619, 0.7441, 0.5619, 0.7441, 0.5505, 0.7767, 0.5429, 0.7767, 0.5564, 0.508, 0.8735, 0.5132, 0.8693, 0.5132, 0.8942, 0.5095, 0.8915, 0.7004, 0.3863, 0.6906, 0.3863, 0.6906, 0.3506, 0.7081, 0.3506, 0.9062, 0.3767, 0.9062, 0.3631, 0.9286, 0.3657, 0.9286, 0.3784, 0.5095, 0.8915, 0.5132, 0.8942, 0.5097, 0.8943, 0.8408, 0.1377, 0.8443, 0.1377, 0.8443, 0.1477, 0.2775, 0.7889, 0.2751, 0.7889, 0.2751, 0.7898, 0.259, 0.7955, 0.259, 0.7726, 0.2876, 0.7726, 0.2874, 0.7853, 0.1012, 0.8706, 0.1012, 0.8959, 0.08959, 0.9019, 0.08382, 0.9019, 0.08382, 0.8744, 0.1186, 0.9012, 0.1186, 0.9019, 0.1128, 0.9019, 0.08382, 0.8744, 0.08382, 0.9019, 0.08181, 0.9007, 0.07041, 0.8769, 0.07041, 0.8682, 0.07692, 0.8644, 0.1206, 0.9006, 0.1186, 0.9019, 0.1186, 0.9012, 0.4416, 0.8712, 0.4416, 0.8692, 0.4501, 0.8692, 0.6696, 0.8721, 0.6696, 0.8773, 0.6626, 0.8781, 0.6561, 0.8741, 0.6561, 0.8721, 0.6696, 0.8773, 0.6696, 0.8721, 0.6747, 0.8727, 0.6747, 0.8777, 0.6904, 0.948, 0.6904, 0.9485, 0.6904, 0.9485, 0.6904, 0.948, 0.9812, 0.65, 0.9812, 0.6495, 0.9852, 0.6495, 0.6904, 0.8085, 0.719, 0.8018, 0.7439, 0.8018, 0.6904, 0.8211])
me_mesh_106.materials.append(mat_building)
me_mesh_106.use_remesh_preserve_volume = False
me_mesh_106.use_remesh_preserve_attributes = False
me_mesh_106.use_mirror_vertex_groups = False
me_mesh_106.update()

# ---- objects
ob_cube = bpy.data.objects.new('Cube', me_cube)
ob_cube_cell_006 = bpy.data.objects.new('Cube_cell_006', me_mesh_111)
ob_cube_cell_005 = bpy.data.objects.new('Cube_cell_005', me_mesh_110)
ob_cube_cell_004 = bpy.data.objects.new('Cube_cell_004', me_mesh_109)
ob_cube_cell_002 = bpy.data.objects.new('Cube_cell_002', me_mesh_108)
ob_cube_cell_001 = bpy.data.objects.new('Cube_cell_001', me_mesh_107)
ob_cube_cell = bpy.data.objects.new('Cube_cell', me_mesh_106)
ob_sun_002 = bpy.data.objects.new('Sun_002', light_sun_002)
ob_sun_001 = bpy.data.objects.new('Sun_001', light_sun_001)
ob_sun = bpy.data.objects.new('Sun', light_sun)

# ---- transforms, parenting, visibility, modifiers, constraints
ob_cube.location = (0.0, 0.0, 0.0)
ob_cube.lineart.crease_threshold = 0.0
ob_cube_cell_006.location = (-34.21, -33.23, 106.3)
ob_cube_cell_006.lineart.crease_threshold = 0.0
ob_cube_cell_005.location = (33.32, 8.007, 95.56)
ob_cube_cell_005.lineart.crease_threshold = 0.0
ob_cube_cell_004.location = (-49.75, -3.838, 87.99)
ob_cube_cell_004.lineart.crease_threshold = 0.0
ob_cube_cell_002.location = (-36.11, -3.129, 31.15)
ob_cube_cell_002.lineart.crease_threshold = 0.0
ob_cube_cell_001.location = (-45.19, 1.348, 95.12)
ob_cube_cell_001.lineart.crease_threshold = 0.0
ob_cube_cell.location = (23.41, 31.92, 95.64)
ob_cube_cell.lineart.crease_threshold = 0.0
ob_sun_002.location = (192.7, 109.4, -281.5)
ob_sun_002.rotation_euler = (2.869, 0.1044, 2.889)
ob_sun_002.lineart.crease_threshold = 0.0
ob_sun_001.location = (-491.1, 304.9, 280.8)
ob_sun_001.rotation_euler = (-0.1954, -0.3003, 0.8589)
ob_sun_001.lineart.crease_threshold = 0.0
ob_sun.location = (30.59, -380.4, 148.1)
ob_sun.rotation_euler = (-0.2375, -0.8326, 2.105)
ob_sun.lineart.crease_threshold = 0.0

# ---- collection membership
col_collection_12.objects.link(ob_cube)
col_collection_13.objects.link(ob_cube_cell_006)
col_collection_13.objects.link(ob_cube_cell_005)
col_collection_13.objects.link(ob_cube_cell_004)
col_collection_13.objects.link(ob_cube_cell_002)
col_collection_13.objects.link(ob_cube_cell_001)
col_collection_13.objects.link(ob_cube_cell)
col_collection_15.objects.link(ob_sun_002)
col_collection_15.objects.link(ob_sun_001)
col_collection_15.objects.link(ob_sun)

# ---- scene / render settings (as saved in the file)
scene.frame_start = 0; scene.frame_end = 10; scene.frame_set(0)
scene.render.engine = 'BLENDER_EEVEE_NEXT'
scene.render.image_settings.color_mode = 'RGB'
scene.render.image_settings.compression = 90
scene.render.resolution_percentage = 50
scene.render.fps = 30
scene.render.dither_intensity = 0.0
scene.cycles.use_denoising = False
scene.cycles.samples = 10
scene.cycles.sampling_pattern = 'TABULATED_SOBOL'
scene.cycles.light_sampling_threshold = 0.0
scene.cycles.use_adaptive_sampling = False
scene.cycles.use_light_tree = False
scene.cycles.blur_glossy = 0.0
scene.cycles.volume_bounces = 1
scene.cycles.pixel_filter_type = 'GAUSSIAN'
scene.cycles.sample_clamp_indirect = 0.0
scene.view_settings.view_transform = 'Standard'
bpy.context.view_layer.update()

# ---- added for rendering (the .blend has no active camera): camera
cam_auto = bpy.data.cameras.new('AutoCamera')
cam_auto.lens = 50.0
cam_auto.sensor_width = 36.0
cam_auto.clip_end = 3765.68
ob_auto_camera = bpy.data.objects.new('AutoCamera', cam_auto)
scene.collection.objects.link(ob_auto_camera)
ob_auto_camera.location = (204.6, -257.484, 263.494)
ob_auto_camera.rotation_euler = (1.09748, -7.21219e-08, 0.694738)
scene.camera = ob_auto_camera
bpy.context.view_layer.update()
